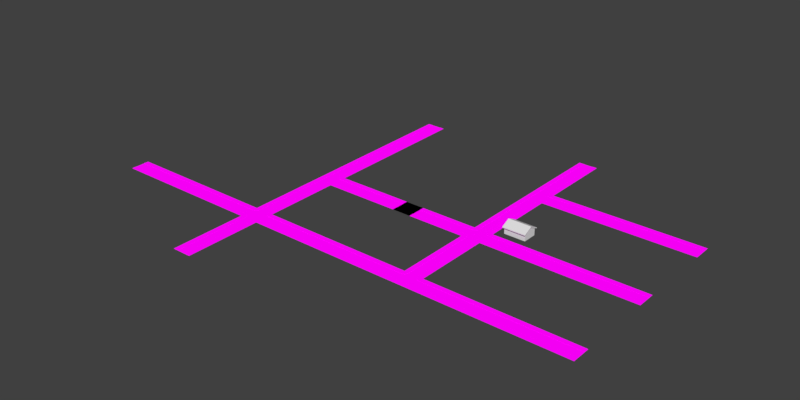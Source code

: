 # Source: Simcity4Mimic.blend  (saved by Blender 2.81.16; exported with 4.5.12 LTS)
import bpy
from mathutils import Matrix  # noqa: F401  (used for matrix-valued properties, if any)

bpy.ops.wm.read_factory_settings(use_empty=True)
scene = bpy.context.scene
scene.name = 'Scene'

# ---- images (referenced by path relative to the original .blend; pixels are not part of the script)
import os
ASSET_DIR = os.environ.get("B2B_ASSET_DIR", "")  # directory of the original .blend (textures are referenced by path, not embedded)
HERE = os.path.dirname(os.path.abspath(__file__))  # packed textures are extracted next to this script under _unpacked/

def load_image(name, relpath, width, height, colorspace="sRGB"):
    """Load a texture the original file referenced (path relative to the .blend, or extracted next to this script)."""
    p = next((c for c in (os.path.join(HERE, relpath), os.path.join(ASSET_DIR, relpath)) if relpath and os.path.exists(c)), "")
    if p:
        img = bpy.data.images.load(p, check_existing=True)
        img.name = name
    else:  # same state as the original file: an image datablock whose file is absent (Cycles renders it pink)
        img = bpy.data.images.new(name, width, height)
        img.source = "FILE"
        img.filepath = "//" + (relpath or name)
    img.colorspace_settings.name = colorspace
    return img
img_roadtexture_png = load_image('RoadTexture.png', 'RoadTexture.png', 1024, 1024, 'sRGB')
img_roadtexture_png_002 = load_image('RoadTexture.png.002', 'RoadTexture.png', 1024, 1024, 'sRGB')

# ---- materials (node trees are filled in below, after node groups)
mat_roadtexture = bpy.data.materials.new('RoadTexture')
mat_roadtexture_001 = bpy.data.materials.new('RoadTexture.001')

# ---- material node trees
mat_roadtexture.use_nodes = True; mat_roadtexture.node_tree.nodes.clear()
_N = mat_roadtexture.node_tree.nodes; _L = mat_roadtexture.node_tree.links
n0 = _N.new('ShaderNodeOutputMaterial'); n0.name = 'Material Output'; n0.location = (300, 300)
n1 = _N.new('ShaderNodeBsdfDiffuse'); n1.name = 'Diffuse BSDF'; n1.location = (10, 300)
n1.inputs[1].default_value = 0.5
n2 = _N.new('ShaderNodeTexImage'); n2.name = 'Image Texture'; n2.location = (-280, 280)
n2.image = img_roadtexture_png
_L.new(n1.outputs[0], n0.inputs[0])
_L.new(n2.outputs[0], n1.inputs[0])
n0.is_active_output = True
mat_roadtexture_001.use_nodes = True; mat_roadtexture_001.node_tree.nodes.clear()
_N = mat_roadtexture_001.node_tree.nodes; _L = mat_roadtexture_001.node_tree.links
n0 = _N.new('ShaderNodeOutputMaterial'); n0.name = 'Material Output'; n0.location = (300, 300)
n1 = _N.new('ShaderNodeBsdfDiffuse'); n1.name = 'Diffuse BSDF'; n1.location = (10, 300)
n1.inputs[1].default_value = 0.5
n2 = _N.new('ShaderNodeTexImage'); n2.name = 'Image Texture'; n2.location = (-280, 280)
n2.image = img_roadtexture_png_002
_L.new(n1.outputs[0], n0.inputs[0])
_L.new(n2.outputs[0], n1.inputs[0])
n0.is_active_output = True

# ---- world
world_world = bpy.data.worlds.new('World'); scene.world = world_world
world_world.color = (0.05088, 0.05088, 0.05088)
world_world.use_sun_shadow = False
world_world.sun_shadow_jitter_overblur = 0.0
world_world.cycles.sampling_method = 'MANUAL'

# ---- meshes
me_cube_014 = bpy.data.meshes.new('Cube.014')
me_cube_014.from_pydata([(-1.0, -1.0, 0.0), (-1.0, -1.0, 0.01562), (-1.0, 1.0, 0.0), (-1.0, 1.0, 0.01562), (1.0, -1.0, 0.0), (1.0, -1.0, 0.01562), (1.0, 1.0, 0.0), (1.0, 1.0, 0.01562), (-1.0, 0.5, 0.0), (-1.0, 0.0, 0.0), (-1.0, -0.5, 0.0), (-1.0, -0.5, 0.01562), (-1.0, 0.0, 0.01562), (-1.0, 0.5, 0.01562), (1.0, -0.5, 0.0), (1.0, 0.0, 0.0), (1.0, 0.5, 0.0), (1.0, 0.5, 0.01562), (1.0, 0.0, 0.01562), (1.0, -0.5, 0.01562), (-1.0, 0.5, 0.03125), (-1.0, 1.0, 0.03125), (1.0, 1.0, 0.03125), (1.0, -0.5, 0.03125), (1.0, -1.0, 0.03125), (-1.0, -1.0, 0.03125), (-1.0, -0.5, 0.03125), (1.0, 0.5, 0.03125)], [], [(8, 13, 3, 2), (2, 3, 7, 6), (14, 19, 5, 4), (4, 5, 1, 0), (10, 14, 4, 0), (7, 3, 21, 22), (1, 5, 24, 25), (17, 13, 12, 18), (18, 12, 11, 19), (2, 6, 16, 8), (8, 16, 15, 9), (9, 15, 14, 10), (6, 7, 17, 16), (16, 17, 18, 15), (15, 18, 19, 14), (0, 1, 11, 10), (10, 11, 12, 9), (9, 12, 13, 8), (23, 26, 25, 24), (22, 21, 20, 27), (17, 7, 22, 27), (5, 19, 23, 24), (19, 11, 26, 23), (11, 1, 25, 26), (13, 17, 27, 20), (3, 13, 20, 21)])
_uv = me_cube_014.uv_layers.new(name='UVMap')
_uv.uv.foreach_set('vector', [0.7106, 0.05972, 0.7098, 0.05972, 0.7098, 0.03795, 0.7106, 0.03795, 0.7061, 0.125, 0.7053, 0.125, 0.7053, 0.03795, 0.7061, 0.03795, 0.7076, 0.1032, 0.7083, 0.1032, 0.7083, 0.125, 0.7076, 0.125, 0.7061, 0.03795, 0.7068, 0.03795, 0.7068, 0.125, 0.7061, 0.125, 0.6094, 0.125, 0.6094, 0.03795, 0.6332, 0.03795, 0.6332, 0.125, 0.7053, 0.03795, 0.7053, 0.125, 0.7046, 0.125, 0.7046, 0.03795, 0.7068, 0.125, 0.7068, 0.03795, 0.7076, 0.03795, 0.7076, 0.125, 0.7433, 0.7255, 0.7433, 0.8125, 0.7195, 0.8125, 0.7195, 0.7255, 0.7195, 0.7255, 0.7195, 0.8125, 0.6957, 0.8125, 0.6957, 0.7255, 0.538, 0.125, 0.538, 0.03795, 0.5618, 0.03795, 0.5618, 0.125, 0.5618, 0.125, 0.5618, 0.03795, 0.5856, 0.03795, 0.5856, 0.125, 0.5856, 0.125, 0.5856, 0.03795, 0.6094, 0.03795, 0.6094, 0.125, 0.7076, 0.03795, 0.7083, 0.03795, 0.7083, 0.05972, 0.7076, 0.05972, 0.7076, 0.05972, 0.7083, 0.05972, 0.7083, 0.08148, 0.7076, 0.08148, 0.7076, 0.08148, 0.7083, 0.08148, 0.7083, 0.1032, 0.7076, 0.1032, 0.7106, 0.125, 0.7098, 0.125, 0.7098, 0.1032, 0.7106, 0.1032, 0.7106, 0.1032, 0.7098, 0.1032, 0.7098, 0.08148, 0.7106, 0.08148, 0.7106, 0.08148, 0.7098, 0.08148, 0.7098, 0.05972, 0.7106, 0.05972, 0.538, 0.212, 0.538, 0.125, 0.5618, 0.125, 0.5618, 0.212, 0.7046, 0.03795, 0.7046, 0.125, 0.6808, 0.125, 0.6808, 0.03795, 0.7083, 0.05972, 0.7083, 0.03795, 0.7091, 0.03795, 0.7091, 0.05972, 0.7083, 0.125, 0.7083, 0.1032, 0.7091, 0.1032, 0.7091, 0.125, 0.712, 0.03795, 0.712, 0.125, 0.7113, 0.125, 0.7113, 0.03795, 0.7098, 0.1032, 0.7098, 0.125, 0.7091, 0.125, 0.7091, 0.1032, 0.7106, 0.125, 0.7106, 0.03795, 0.7113, 0.03795, 0.7113, 0.125, 0.7098, 0.03795, 0.7098, 0.05972, 0.7091, 0.05972, 0.7091, 0.03795])
me_cube_014.materials.append(mat_roadtexture)
me_cube_014.use_remesh_fix_poles = True
me_cube_014.use_remesh_preserve_attributes = False
me_cube_014.use_mirror_vertex_groups = False
me_cube_014.update()
me_cube_015 = bpy.data.meshes.new('Cube.015')
me_cube_015.from_pydata([(-1.0, -1.0, 0.0), (-1.0, -1.0, 0.01562), (-1.0, 1.0, 0.0), (-1.0, 1.0, 0.01562), (1.0, -1.0, 0.0), (1.0, -1.0, 0.01562), (1.0, 1.0, 0.0), (1.0, 1.0, 0.01562), (-1.0, 0.5, 0.0), (-1.0, 0.0, 0.0), (-1.0, -0.5, 0.0), (-1.0, -0.5, 0.01562), (-1.0, 0.0, 0.01562), (-1.0, 0.5, 0.01562), (1.0, -0.5, 0.0), (1.0, 0.0, 0.0), (1.0, 0.5, 0.0), (1.0, 0.5, 0.01562), (1.0, 0.0, 0.01562), (1.0, -0.5, 0.01562), (0.0, -1.0, 0.0), (-0.5, -1.0, 0.0), (-0.5, 1.0, 0.01562), (-0.5, 1.0, 0.0), (0.0, 1.0, 0.0), (0.5, 1.0, 0.01562), (0.0, 1.0, 0.01562), (0.5, 1.0, 0.0), (0.5, -1.0, 0.0), (0.5, -1.0, 0.01562), (0.0, -1.0, 0.01562), (-0.5, -1.0, 0.01562), (-0.625, 0.625, 0.01562), (0.0, 0.625, 0.01562), (0.625, 0.625, 0.01562), (-0.625, 0.0, 0.01562), (0.0, 0.0, 0.01562), (0.625, 0.0, 0.01562), (-0.625, -0.625, 0.01562), (0.0, -0.625, 0.01562), (0.625, -0.625, 0.01562), (0.625, 0.625, 0.0), (0.0, 0.625, 0.0), (-0.625, 0.625, 0.0), (0.625, 0.0, 0.0), (0.0, 0.0, 0.0), (-0.625, 0.0, 0.0), (0.625, -0.625, 0.0), (0.0, -0.625, 0.0), (-0.625, -0.625, 0.0), (-1.0, 0.5, 0.03125), (-1.0, 1.0, 0.03125), (0.5, 1.0, 0.03125), (1.0, 1.0, 0.03125), (1.0, -0.5, 0.03125), (1.0, -1.0, 0.03125), (-0.5, -1.0, 0.03125), (-1.0, -1.0, 0.03125), (-1.0, -0.5, 0.03125), (1.0, 0.5, 0.03125), (0.625, 0.625, 0.03125), (0.625, -0.625, 0.03125), (-0.625, 0.625, 0.03125), (-0.5, 1.0, 0.03125), (0.5, -1.0, 0.03125), (-0.625, -0.625, 0.03125)], [], [(8, 13, 3, 2), (27, 25, 7, 6), (14, 19, 5, 4), (21, 31, 1, 0), (47, 14, 4, 28), (40, 39, 30, 29), (33, 34, 25, 26), (32, 13, 12, 35), (35, 12, 11, 38), (27, 6, 16, 41), (41, 16, 15, 44), (44, 15, 14, 47), (6, 7, 17, 16), (16, 17, 18, 15), (15, 18, 19, 14), (0, 1, 11, 10), (10, 11, 12, 9), (9, 12, 13, 8), (11, 1, 57, 58), (9, 46, 49, 10), (13, 32, 62, 50), (32, 22, 63, 62), (17, 7, 53, 59), (32, 33, 26, 22), (39, 38, 31, 30), (46, 45, 48, 49), (45, 44, 47, 48), (8, 43, 46, 9), (43, 42, 45, 46), (42, 41, 44, 45), (2, 23, 43, 8), (23, 24, 42, 43), (24, 27, 41, 42), (18, 37, 40, 19), (37, 36, 39, 40), (36, 35, 38, 39), (17, 34, 37, 18), (34, 33, 36, 37), (33, 32, 35, 36), (10, 49, 21, 0), (49, 48, 20, 21), (48, 47, 28, 20), (4, 5, 29, 28), (28, 29, 30, 20), (20, 30, 31, 21), (2, 3, 22, 23), (23, 22, 26, 24), (24, 26, 25, 27), (54, 61, 64, 55), (65, 58, 57, 56), (60, 59, 53, 52), (50, 62, 63, 51), (5, 19, 54, 55), (22, 3, 51, 63), (25, 34, 60, 52), (34, 17, 59, 60), (3, 13, 50, 51), (38, 11, 58, 65), (40, 29, 64, 61), (29, 5, 55, 64), (1, 31, 56, 57), (19, 40, 61, 54), (31, 38, 65, 56), (7, 25, 52, 53)])
_uv = me_cube_015.uv_layers.new(name='UVMap')
_uv.uv.foreach_set('vector', [0.7132, 0.1162, 0.7121, 0.1162, 0.7121, 0.09246, 0.7132, 0.09246, 0.7178, 0.1637, 0.7189, 0.1637, 0.7189, 0.1874, 0.7178, 0.1874, 0.7155, 0.1162, 0.7144, 0.1162, 0.7144, 0.09246, 0.7155, 0.09246, 0.7178, 0.1162, 0.7166, 0.1162, 0.7166, 0.09246, 0.7178, 0.09246, 0.6476, 0.1103, 0.6386, 0.09246, 0.6748, 0.09246, 0.6748, 0.1162, 0.6196, 0.7678, 0.6196, 0.7975, 0.5925, 0.7975, 0.5925, 0.7738, 0.7101, 0.7975, 0.7101, 0.7678, 0.7373, 0.7738, 0.7373, 0.7975, 0.7101, 0.8272, 0.7011, 0.845, 0.6649, 0.845, 0.6649, 0.8272, 0.6649, 0.8272, 0.6649, 0.845, 0.6287, 0.845, 0.6196, 0.8272, 0.53, 0.1162, 0.53, 0.09246, 0.5662, 0.09246, 0.5571, 0.1103, 0.5571, 0.1103, 0.5662, 0.09246, 0.6024, 0.09246, 0.6024, 0.1103, 0.6024, 0.1103, 0.6024, 0.09246, 0.6386, 0.09246, 0.6476, 0.1103, 0.7155, 0.1874, 0.7144, 0.1874, 0.7144, 0.1637, 0.7155, 0.1637, 0.7155, 0.1637, 0.7144, 0.1637, 0.7144, 0.1399, 0.7155, 0.1399, 0.7155, 0.1399, 0.7144, 0.1399, 0.7144, 0.1162, 0.7155, 0.1162, 0.7132, 0.1875, 0.7121, 0.1875, 0.7121, 0.1637, 0.7132, 0.1637, 0.7132, 0.1637, 0.7121, 0.1637, 0.7121, 0.14, 0.7132, 0.14, 0.7132, 0.14, 0.7121, 0.14, 0.7121, 0.1162, 0.7132, 0.1162, 0.7121, 0.1637, 0.7121, 0.1875, 0.711, 0.1875, 0.711, 0.1637, 0.6024, 0.1875, 0.6024, 0.1697, 0.6476, 0.1697, 0.6386, 0.1875, 0.6827, 0.205, 0.6827, 0.1875, 0.6838, 0.1875, 0.6838, 0.205, 0.6816, 0.1875, 0.6816, 0.205, 0.6804, 0.205, 0.6804, 0.1875, 0.7144, 0.1637, 0.7144, 0.1874, 0.7132, 0.1874, 0.7132, 0.1637, 0.7101, 0.8272, 0.7101, 0.7975, 0.7373, 0.7975, 0.7373, 0.8213, 0.6196, 0.7975, 0.6196, 0.8272, 0.5925, 0.8213, 0.5925, 0.7975, 0.6024, 0.1697, 0.6024, 0.14, 0.6476, 0.14, 0.6476, 0.1697, 0.6024, 0.14, 0.6024, 0.1103, 0.6476, 0.1103, 0.6476, 0.14, 0.5662, 0.1875, 0.5571, 0.1697, 0.6024, 0.1697, 0.6024, 0.1875, 0.5571, 0.1697, 0.5571, 0.14, 0.6024, 0.14, 0.6024, 0.1697, 0.5571, 0.14, 0.5571, 0.1103, 0.6024, 0.1103, 0.6024, 0.14, 0.53, 0.1875, 0.53, 0.1637, 0.5571, 0.1697, 0.5662, 0.1875, 0.53, 0.1637, 0.53, 0.14, 0.5571, 0.14, 0.5571, 0.1697, 0.53, 0.14, 0.53, 0.1162, 0.5571, 0.1103, 0.5571, 0.14, 0.6649, 0.75, 0.6649, 0.7678, 0.6196, 0.7678, 0.6287, 0.75, 0.6649, 0.7678, 0.6649, 0.7975, 0.6196, 0.7975, 0.6196, 0.7678, 0.6649, 0.7975, 0.6649, 0.8272, 0.6196, 0.8272, 0.6196, 0.7975, 0.7011, 0.75, 0.7101, 0.7678, 0.6649, 0.7678, 0.6649, 0.75, 0.7101, 0.7678, 0.7101, 0.7975, 0.6649, 0.7975, 0.6649, 0.7678, 0.7101, 0.7975, 0.7101, 0.8272, 0.6649, 0.8272, 0.6649, 0.7975, 0.6386, 0.1875, 0.6476, 0.1697, 0.6748, 0.1637, 0.6748, 0.1875, 0.6476, 0.1697, 0.6476, 0.14, 0.6748, 0.14, 0.6748, 0.1637, 0.6476, 0.14, 0.6476, 0.1103, 0.6748, 0.1162, 0.6748, 0.14, 0.7178, 0.1874, 0.7166, 0.1874, 0.7166, 0.1637, 0.7178, 0.1637, 0.7178, 0.1637, 0.7166, 0.1637, 0.7166, 0.1399, 0.7178, 0.1399, 0.7178, 0.1399, 0.7166, 0.1399, 0.7166, 0.1162, 0.7178, 0.1162, 0.7178, 0.09246, 0.7189, 0.09246, 0.7189, 0.1162, 0.7178, 0.1162, 0.7178, 0.1162, 0.7189, 0.1162, 0.7189, 0.1399, 0.7178, 0.1399, 0.7178, 0.1399, 0.7189, 0.1399, 0.7189, 0.1637, 0.7178, 0.1637, 0.711, 0.1637, 0.6838, 0.1578, 0.6748, 0.14, 0.711, 0.14, 0.6838, 0.1697, 0.711, 0.1637, 0.711, 0.1875, 0.6748, 0.1875, 0.6838, 0.134, 0.6748, 0.1162, 0.711, 0.1162, 0.711, 0.14, 0.6748, 0.1162, 0.6838, 0.0984, 0.711, 0.09246, 0.711, 0.1162, 0.7144, 0.09246, 0.7144, 0.1162, 0.7132, 0.1162, 0.7132, 0.09246, 0.7189, 0.1162, 0.7189, 0.09246, 0.72, 0.09246, 0.72, 0.1162, 0.6793, 0.1875, 0.6793, 0.2053, 0.6782, 0.2053, 0.6782, 0.1875, 0.6782, 0.1875, 0.6782, 0.2056, 0.677, 0.2056, 0.677, 0.1875, 0.7121, 0.09246, 0.7121, 0.1162, 0.711, 0.1162, 0.711, 0.09246, 0.6816, 0.205, 0.6816, 0.1875, 0.6827, 0.1875, 0.6827, 0.205, 0.6804, 0.1875, 0.6804, 0.2053, 0.6793, 0.2053, 0.6793, 0.1875, 0.7166, 0.1637, 0.7166, 0.1874, 0.7155, 0.1874, 0.7155, 0.1637, 0.7166, 0.09246, 0.7166, 0.1162, 0.7155, 0.1162, 0.7155, 0.09246, 0.6759, 0.2056, 0.6759, 0.1875, 0.677, 0.1875, 0.677, 0.2056, 0.6759, 0.1875, 0.6759, 0.2056, 0.6748, 0.2056, 0.6748, 0.1875, 0.7189, 0.1874, 0.7189, 0.1637, 0.72, 0.1637, 0.72, 0.1874])
me_cube_015.materials.append(mat_roadtexture)
me_cube_015.use_remesh_fix_poles = True
me_cube_015.use_remesh_preserve_attributes = False
me_cube_015.use_mirror_vertex_groups = False
me_cube_015.update()
me_cube_000 = bpy.data.meshes.new('Cube.000')
me_cube_000.from_pydata([(-1.0, -1.0, 0.0), (-1.0, -1.0, 0.01562), (-1.0, 1.0, 0.0), (-1.0, 1.0, 0.01562), (1.0, -1.0, 0.0), (1.0, -1.0, 0.01562), (1.0, 1.0, 0.0), (1.0, 1.0, 0.01562), (-1.0, 0.5, 0.0), (-1.0, 0.0, 0.0), (-1.0, -0.5, 0.0), (-1.0, -0.5, 0.01562), (-1.0, 0.0, 0.01562), (-1.0, 0.5, 0.01562), (1.0, -0.5, 0.0), (1.0, 0.0, 0.0), (1.0, 0.5, 0.0), (1.0, 0.5, 0.01562), (1.0, 0.0, 0.01562), (1.0, -0.5, 0.01562), (0.0, -1.0, 0.0), (-0.5, -1.0, 0.0), (-0.5, 1.0, 0.01562), (-0.5, 1.0, 0.0), (0.0, 1.0, 0.0), (0.5, 1.0, 0.01562), (0.0, 1.0, 0.01562), (0.5, 1.0, 0.0), (0.5, -1.0, 0.0), (0.5, -1.0, 0.01562), (0.0, -1.0, 0.01562), (-0.5, -1.0, 0.01562), (-0.625, 0.625, 0.01562), (0.0, 0.625, 0.01562), (0.625, 0.625, 0.01562), (-0.625, 0.0, 0.01562), (0.0, 0.0, 0.01562), (0.625, 0.0, 0.01562), (-0.625, -0.5, 0.01562), (0.0, -0.5, 0.01562), (0.625, -0.5, 0.01562), (0.625, 0.625, 0.0), (0.0, 0.625, 0.0), (-0.625, 0.625, 0.0), (0.625, 0.0, 0.0), (0.0, 0.0, 0.0), (-0.625, 0.0, 0.0), (0.625, -0.5, 0.0), (0.0, -0.5, 0.0), (-0.625, -0.5, 0.0), (-1.0, 0.5, 0.03125), (-1.0, 1.0, 0.03125), (0.5, 1.0, 0.03125), (1.0, 1.0, 0.03125), (1.0, 0.5, 0.03125), (0.625, 0.625, 0.03125), (-0.625, 0.625, 0.03125), (-0.5, 1.0, 0.03125), (1.0, -0.5, 0.03125), (1.0, -1.0, 0.03125), (-0.5, -1.0, 0.03125), (-1.0, -1.0, 0.03125), (-1.0, -0.5, 0.03125), (0.625, -0.5, 0.03125), (0.5, -1.0, 0.03125), (0.0, -1.0, 0.03125), (-0.625, -0.5, 0.03125), (0.0, -0.5, 0.03125)], [], [(8, 13, 3, 2), (27, 25, 7, 6), (14, 19, 5, 4), (21, 31, 1, 0), (47, 14, 4, 28), (33, 34, 25, 26), (32, 13, 12, 35), (35, 12, 11, 38), (27, 6, 16, 41), (41, 16, 15, 44), (44, 15, 14, 47), (6, 7, 17, 16), (16, 17, 18, 15), (15, 18, 19, 14), (0, 1, 11, 10), (10, 11, 12, 9), (9, 12, 13, 8), (9, 46, 49, 10), (13, 32, 56, 50), (32, 22, 57, 56), (17, 7, 53, 54), (32, 33, 26, 22), (46, 45, 48, 49), (45, 44, 47, 48), (8, 43, 46, 9), (43, 42, 45, 46), (42, 41, 44, 45), (2, 23, 43, 8), (23, 24, 42, 43), (24, 27, 41, 42), (18, 37, 40, 19), (37, 36, 39, 40), (36, 35, 38, 39), (17, 34, 37, 18), (34, 33, 36, 37), (33, 32, 35, 36), (10, 49, 21, 0), (49, 48, 20, 21), (48, 47, 28, 20), (4, 5, 29, 28), (28, 29, 30, 20), (20, 30, 31, 21), (2, 3, 22, 23), (23, 22, 26, 24), (24, 26, 25, 27), (55, 54, 53, 52), (50, 56, 57, 51), (22, 3, 51, 57), (25, 34, 55, 52), (34, 17, 54, 55), (3, 13, 50, 51), (11, 1, 61, 62), (5, 19, 58, 59), (1, 31, 60, 61), (39, 38, 66, 67), (7, 25, 52, 53), (60, 66, 62, 61), (64, 63, 67, 65), (65, 67, 66, 60), (59, 58, 63, 64), (40, 39, 67, 63), (30, 29, 64, 65), (31, 30, 65, 60), (19, 40, 63, 58), (29, 5, 59, 64), (38, 11, 62, 66)])
_uv = me_cube_000.uv_layers.new(name='UVMap')
_uv.uv.foreach_set('vector', [0.7103, 0.05928, 0.7096, 0.05928, 0.7096, 0.03741, 0.7103, 0.03741, 0.7073, 0.0593, 0.7066, 0.0593, 0.7066, 0.03741, 0.7073, 0.03741, 0.7118, 0.05928, 0.7111, 0.05928, 0.7111, 0.03741, 0.7118, 0.03741, 0.7073, 0.1031, 0.7081, 0.1031, 0.7081, 0.1249, 0.7073, 0.1249, 0.6096, 0.05383, 0.6096, 0.03741, 0.6336, 0.03741, 0.6336, 0.0593, 0.6517, 0.8312, 0.6517, 0.8586, 0.6336, 0.8531, 0.6336, 0.8312, 0.6517, 0.8038, 0.6577, 0.7874, 0.6818, 0.7874, 0.6818, 0.8038, 0.6818, 0.8038, 0.6818, 0.7874, 0.7058, 0.7874, 0.7058, 0.8038, 0.5374, 0.0593, 0.5374, 0.03741, 0.5615, 0.03741, 0.5555, 0.05383, 0.5555, 0.05383, 0.5615, 0.03741, 0.5855, 0.03741, 0.5855, 0.05383, 0.5855, 0.05383, 0.5855, 0.03741, 0.6096, 0.03741, 0.6096, 0.05383, 0.7118, 0.1249, 0.7111, 0.1249, 0.7111, 0.103, 0.7118, 0.103, 0.7118, 0.103, 0.7111, 0.103, 0.7111, 0.08116, 0.7118, 0.08116, 0.7118, 0.08116, 0.7111, 0.08116, 0.7111, 0.05928, 0.7118, 0.05928, 0.7103, 0.1249, 0.7096, 0.1249, 0.7096, 0.103, 0.7103, 0.103, 0.7103, 0.103, 0.7096, 0.103, 0.7096, 0.08116, 0.7103, 0.08116, 0.7103, 0.08116, 0.7096, 0.08116, 0.7096, 0.05928, 0.7103, 0.05928, 0.5855, 0.125, 0.5855, 0.1086, 0.6096, 0.1086, 0.6096, 0.125, 0.6126, 0.125, 0.6126, 0.1412, 0.6118, 0.1412, 0.6118, 0.125, 0.6111, 0.125, 0.6111, 0.1417, 0.6103, 0.1417, 0.6103, 0.125, 0.7111, 0.103, 0.7111, 0.1249, 0.7103, 0.1249, 0.7103, 0.103, 0.6517, 0.8038, 0.6517, 0.8312, 0.6336, 0.8312, 0.6336, 0.8093, 0.5855, 0.1086, 0.5855, 0.0812, 0.6096, 0.0812, 0.6096, 0.1086, 0.5855, 0.0812, 0.5855, 0.05383, 0.6096, 0.05383, 0.6096, 0.0812, 0.5615, 0.125, 0.5555, 0.1086, 0.5855, 0.1086, 0.5855, 0.125, 0.5555, 0.1086, 0.5555, 0.0812, 0.5855, 0.0812, 0.5855, 0.1086, 0.5555, 0.0812, 0.5555, 0.05383, 0.5855, 0.05383, 0.5855, 0.0812, 0.5374, 0.125, 0.5374, 0.1031, 0.5555, 0.1086, 0.5615, 0.125, 0.5374, 0.1031, 0.5374, 0.0812, 0.5555, 0.0812, 0.5555, 0.1086, 0.5374, 0.0812, 0.5374, 0.0593, 0.5555, 0.05383, 0.5555, 0.0812, 0.6818, 0.875, 0.6818, 0.8586, 0.7058, 0.8586, 0.7058, 0.875, 0.6818, 0.8586, 0.6818, 0.8312, 0.7058, 0.8312, 0.7058, 0.8586, 0.6818, 0.8312, 0.6818, 0.8038, 0.7058, 0.8038, 0.7058, 0.8312, 0.6577, 0.875, 0.6517, 0.8586, 0.6818, 0.8586, 0.6818, 0.875, 0.6517, 0.8586, 0.6517, 0.8312, 0.6818, 0.8312, 0.6818, 0.8586, 0.6517, 0.8312, 0.6517, 0.8038, 0.6818, 0.8038, 0.6818, 0.8312, 0.6096, 0.125, 0.6096, 0.1086, 0.6336, 0.1031, 0.6336, 0.125, 0.6096, 0.1086, 0.6096, 0.0812, 0.6336, 0.0812, 0.6336, 0.1031, 0.6096, 0.0812, 0.6096, 0.05383, 0.6336, 0.0593, 0.6336, 0.0812, 0.7073, 0.03741, 0.7081, 0.03741, 0.7081, 0.05929, 0.7073, 0.05929, 0.7073, 0.05929, 0.7081, 0.05929, 0.7081, 0.08118, 0.7073, 0.08118, 0.7073, 0.08118, 0.7081, 0.08118, 0.7081, 0.1031, 0.7073, 0.1031, 0.7073, 0.125, 0.7066, 0.125, 0.7066, 0.1031, 0.7073, 0.1031, 0.7073, 0.1031, 0.7066, 0.1031, 0.7066, 0.0812, 0.7073, 0.0812, 0.7073, 0.0812, 0.7066, 0.0812, 0.7066, 0.0593, 0.7073, 0.0593, 0.5915, 0.1414, 0.5855, 0.125, 0.6096, 0.125, 0.6096, 0.1469, 0.5615, 0.1469, 0.5675, 0.1305, 0.5855, 0.125, 0.5855, 0.1469, 0.7066, 0.1031, 0.7066, 0.125, 0.7058, 0.125, 0.7058, 0.1031, 0.6103, 0.125, 0.6103, 0.1417, 0.6096, 0.1417, 0.6096, 0.125, 0.6118, 0.125, 0.6118, 0.1416, 0.6111, 0.1416, 0.6111, 0.125, 0.7096, 0.03741, 0.7096, 0.05928, 0.7088, 0.05928, 0.7088, 0.03741, 0.7096, 0.103, 0.7096, 0.1249, 0.7088, 0.1249, 0.7088, 0.103, 0.7111, 0.03741, 0.7111, 0.05928, 0.7103, 0.05928, 0.7103, 0.03741, 0.7081, 0.1249, 0.7081, 0.1031, 0.7088, 0.1031, 0.7088, 0.1249, 0.7126, 0.0812, 0.7126, 0.1086, 0.7118, 0.1086, 0.7118, 0.0812, 0.7066, 0.03741, 0.7066, 0.0593, 0.7058, 0.0593, 0.7058, 0.03741, 0.5374, 0.1907, 0.5615, 0.1962, 0.5615, 0.2126, 0.5374, 0.2126, 0.5374, 0.1469, 0.5615, 0.1414, 0.5615, 0.1688, 0.5374, 0.1688, 0.5374, 0.1688, 0.5615, 0.1688, 0.5615, 0.1962, 0.5374, 0.1907, 0.5374, 0.125, 0.5615, 0.125, 0.5615, 0.1414, 0.5374, 0.1469, 0.7126, 0.05383, 0.7126, 0.0812, 0.7118, 0.0812, 0.7118, 0.05383, 0.7081, 0.08118, 0.7081, 0.05929, 0.7088, 0.05929, 0.7088, 0.08118, 0.7081, 0.1031, 0.7081, 0.08118, 0.7088, 0.08118, 0.7088, 0.1031, 0.7126, 0.03741, 0.7126, 0.05383, 0.7118, 0.05383, 0.7118, 0.03741, 0.7081, 0.05929, 0.7081, 0.03741, 0.7088, 0.03741, 0.7088, 0.05929, 0.7126, 0.1086, 0.7126, 0.125, 0.7118, 0.125, 0.7118, 0.1086])
me_cube_000.materials.append(mat_roadtexture)
me_cube_000.use_remesh_fix_poles = True
me_cube_000.use_remesh_preserve_attributes = False
me_cube_000.use_mirror_vertex_groups = False
me_cube_000.update()
me_cube_001 = bpy.data.meshes.new('Cube.001')
me_cube_001.from_pydata([(-1.0, -1.0, 0.0), (-1.0, -1.0, 0.01562), (-1.0, 1.0, 0.0), (-1.0, 1.0, 0.01562), (1.0, -1.0, 0.0), (1.0, -1.0, 0.01562), (1.0, 1.0, 0.0), (1.0, 1.0, 0.01562), (-1.0, 0.5, 0.0), (-1.0, 0.0, 0.0), (-1.0, -0.5, 0.0), (-1.0, -0.5, 0.01562), (-1.0, 0.0, 0.01562), (-1.0, 0.5, 0.01562), (1.0, -0.5, 0.0), (1.0, 0.0, 0.0), (1.0, 0.5, 0.0), (1.0, 0.5, 0.01562), (1.0, 0.0, 0.01562), (1.0, -0.5, 0.01562), (-1.0, 0.5, 0.03125), (-1.0, 1.0, 0.03125), (1.0, 1.0, 0.03125), (1.0, -0.5, 0.03125), (1.0, -1.0, 0.03125), (-1.0, -1.0, 0.03125), (-1.0, -0.5, 0.03125), (1.0, 0.5, 0.03125)], [], [(8, 13, 3, 2), (2, 3, 7, 6), (14, 19, 5, 4), (4, 5, 1, 0), (10, 14, 4, 0), (7, 3, 21, 22), (1, 5, 24, 25), (17, 13, 12, 18), (18, 12, 11, 19), (2, 6, 16, 8), (8, 16, 15, 9), (9, 15, 14, 10), (6, 7, 17, 16), (16, 17, 18, 15), (15, 18, 19, 14), (0, 1, 11, 10), (10, 11, 12, 9), (9, 12, 13, 8), (23, 26, 25, 24), (22, 21, 20, 27), (17, 7, 22, 27), (5, 19, 23, 24), (19, 11, 26, 23), (11, 1, 25, 26), (13, 17, 27, 20), (3, 13, 20, 21)])
_uv = me_cube_001.uv_layers.new(name='UVMap')
_uv.uv.foreach_set('vector', [0.7106, 0.05972, 0.7098, 0.05972, 0.7098, 0.03795, 0.7106, 0.03795, 0.7061, 0.125, 0.7053, 0.125, 0.7053, 0.03795, 0.7061, 0.03795, 0.7076, 0.1032, 0.7083, 0.1032, 0.7083, 0.125, 0.7076, 0.125, 0.7061, 0.03795, 0.7068, 0.03795, 0.7068, 0.125, 0.7061, 0.125, 0.6094, 0.125, 0.6094, 0.03795, 0.6332, 0.03795, 0.6332, 0.125, 0.7053, 0.03795, 0.7053, 0.125, 0.7046, 0.125, 0.7046, 0.03795, 0.7068, 0.125, 0.7068, 0.03795, 0.7076, 0.03795, 0.7076, 0.125, 0.7433, 0.7255, 0.7433, 0.8125, 0.7195, 0.8125, 0.7195, 0.7255, 0.7195, 0.7255, 0.7195, 0.8125, 0.6957, 0.8125, 0.6957, 0.7255, 0.538, 0.125, 0.538, 0.03795, 0.5618, 0.03795, 0.5618, 0.125, 0.5618, 0.125, 0.5618, 0.03795, 0.5856, 0.03795, 0.5856, 0.125, 0.5856, 0.125, 0.5856, 0.03795, 0.6094, 0.03795, 0.6094, 0.125, 0.7076, 0.03795, 0.7083, 0.03795, 0.7083, 0.05972, 0.7076, 0.05972, 0.7076, 0.05972, 0.7083, 0.05972, 0.7083, 0.08148, 0.7076, 0.08148, 0.7076, 0.08148, 0.7083, 0.08148, 0.7083, 0.1032, 0.7076, 0.1032, 0.7106, 0.125, 0.7098, 0.125, 0.7098, 0.1032, 0.7106, 0.1032, 0.7106, 0.1032, 0.7098, 0.1032, 0.7098, 0.08148, 0.7106, 0.08148, 0.7106, 0.08148, 0.7098, 0.08148, 0.7098, 0.05972, 0.7106, 0.05972, 0.538, 0.212, 0.538, 0.125, 0.5618, 0.125, 0.5618, 0.212, 0.7046, 0.03795, 0.7046, 0.125, 0.6808, 0.125, 0.6808, 0.03795, 0.7083, 0.05972, 0.7083, 0.03795, 0.7091, 0.03795, 0.7091, 0.05972, 0.7083, 0.125, 0.7083, 0.1032, 0.7091, 0.1032, 0.7091, 0.125, 0.712, 0.03795, 0.712, 0.125, 0.7113, 0.125, 0.7113, 0.03795, 0.7098, 0.1032, 0.7098, 0.125, 0.7091, 0.125, 0.7091, 0.1032, 0.7106, 0.125, 0.7106, 0.03795, 0.7113, 0.03795, 0.7113, 0.125, 0.7098, 0.03795, 0.7098, 0.05972, 0.7091, 0.05972, 0.7091, 0.03795])
me_cube_001.materials.append(mat_roadtexture)
me_cube_001.use_remesh_fix_poles = True
me_cube_001.use_remesh_preserve_attributes = False
me_cube_001.use_mirror_vertex_groups = False
me_cube_001.update()
me_cube_002 = bpy.data.meshes.new('Cube.002')
me_cube_002.from_pydata([(-1.0, -1.0, 0.0), (-1.0, -1.0, 0.01562), (-1.0, 1.0, 0.0), (-1.0, 1.0, 0.01562), (1.0, -1.0, 0.0), (1.0, -1.0, 0.01562), (1.0, 1.0, 0.0), (1.0, 1.0, 0.01562), (-1.0, 0.5, 0.0), (-1.0, 0.0, 0.0), (-1.0, -0.5, 0.0), (-1.0, -0.5, 0.01562), (-1.0, 0.0, 0.01562), (-1.0, 0.5, 0.01562), (1.0, -0.5, 0.0), (1.0, 0.0, 0.0), (1.0, 0.5, 0.0), (1.0, 0.5, 0.01562), (1.0, 0.0, 0.01562), (1.0, -0.5, 0.01562), (-1.0, 0.5, 0.03125), (-1.0, 1.0, 0.03125), (1.0, 1.0, 0.03125), (1.0, -0.5, 0.03125), (1.0, -1.0, 0.03125), (-1.0, -1.0, 0.03125), (-1.0, -0.5, 0.03125), (1.0, 0.5, 0.03125)], [], [(8, 13, 3, 2), (2, 3, 7, 6), (14, 19, 5, 4), (4, 5, 1, 0), (10, 14, 4, 0), (7, 3, 21, 22), (1, 5, 24, 25), (17, 13, 12, 18), (18, 12, 11, 19), (2, 6, 16, 8), (8, 16, 15, 9), (9, 15, 14, 10), (6, 7, 17, 16), (16, 17, 18, 15), (15, 18, 19, 14), (0, 1, 11, 10), (10, 11, 12, 9), (9, 12, 13, 8), (23, 26, 25, 24), (22, 21, 20, 27), (17, 7, 22, 27), (5, 19, 23, 24), (19, 11, 26, 23), (11, 1, 25, 26), (13, 17, 27, 20), (3, 13, 20, 21)])
_uv = me_cube_002.uv_layers.new(name='UVMap')
_uv.uv.foreach_set('vector', [0.7106, 0.05972, 0.7098, 0.05972, 0.7098, 0.03795, 0.7106, 0.03795, 0.7061, 0.125, 0.7053, 0.125, 0.7053, 0.03795, 0.7061, 0.03795, 0.7076, 0.1032, 0.7083, 0.1032, 0.7083, 0.125, 0.7076, 0.125, 0.7061, 0.03795, 0.7068, 0.03795, 0.7068, 0.125, 0.7061, 0.125, 0.6094, 0.125, 0.6094, 0.03795, 0.6332, 0.03795, 0.6332, 0.125, 0.7053, 0.03795, 0.7053, 0.125, 0.7046, 0.125, 0.7046, 0.03795, 0.7068, 0.125, 0.7068, 0.03795, 0.7076, 0.03795, 0.7076, 0.125, 0.7433, 0.7255, 0.7433, 0.8125, 0.7195, 0.8125, 0.7195, 0.7255, 0.7195, 0.7255, 0.7195, 0.8125, 0.6957, 0.8125, 0.6957, 0.7255, 0.538, 0.125, 0.538, 0.03795, 0.5618, 0.03795, 0.5618, 0.125, 0.5618, 0.125, 0.5618, 0.03795, 0.5856, 0.03795, 0.5856, 0.125, 0.5856, 0.125, 0.5856, 0.03795, 0.6094, 0.03795, 0.6094, 0.125, 0.7076, 0.03795, 0.7083, 0.03795, 0.7083, 0.05972, 0.7076, 0.05972, 0.7076, 0.05972, 0.7083, 0.05972, 0.7083, 0.08148, 0.7076, 0.08148, 0.7076, 0.08148, 0.7083, 0.08148, 0.7083, 0.1032, 0.7076, 0.1032, 0.7106, 0.125, 0.7098, 0.125, 0.7098, 0.1032, 0.7106, 0.1032, 0.7106, 0.1032, 0.7098, 0.1032, 0.7098, 0.08148, 0.7106, 0.08148, 0.7106, 0.08148, 0.7098, 0.08148, 0.7098, 0.05972, 0.7106, 0.05972, 0.538, 0.212, 0.538, 0.125, 0.5618, 0.125, 0.5618, 0.212, 0.7046, 0.03795, 0.7046, 0.125, 0.6808, 0.125, 0.6808, 0.03795, 0.7083, 0.05972, 0.7083, 0.03795, 0.7091, 0.03795, 0.7091, 0.05972, 0.7083, 0.125, 0.7083, 0.1032, 0.7091, 0.1032, 0.7091, 0.125, 0.712, 0.03795, 0.712, 0.125, 0.7113, 0.125, 0.7113, 0.03795, 0.7098, 0.1032, 0.7098, 0.125, 0.7091, 0.125, 0.7091, 0.1032, 0.7106, 0.125, 0.7106, 0.03795, 0.7113, 0.03795, 0.7113, 0.125, 0.7098, 0.03795, 0.7098, 0.05972, 0.7091, 0.05972, 0.7091, 0.03795])
me_cube_002.materials.append(mat_roadtexture_001)
me_cube_002.use_remesh_fix_poles = True
me_cube_002.use_remesh_preserve_attributes = False
me_cube_002.use_mirror_vertex_groups = False
me_cube_002.update()
me_cube_004 = bpy.data.meshes.new('Cube.004')
me_cube_004.from_pydata([(-1.0, -1.0, 0.0), (-1.0, -1.0, 0.01562), (-1.0, 1.0, 0.0), (-1.0, 1.0, 0.01562), (1.0, -1.0, 0.0), (1.0, -1.0, 0.01562), (1.0, 1.0, 0.0), (1.0, 1.0, 0.01562), (-1.0, 0.5, 0.0), (-1.0, 0.0, 0.0), (-1.0, -0.5, 0.0), (-1.0, -0.5, 0.01562), (-1.0, 0.0, 0.01562), (-1.0, 0.5, 0.01562), (1.0, -0.5, 0.0), (1.0, 0.0, 0.0), (1.0, 0.5, 0.0), (1.0, 0.5, 0.01562), (1.0, 0.0, 0.01562), (1.0, -0.5, 0.01562), (-1.0, 0.5, 0.03125), (-1.0, 1.0, 0.03125), (1.0, 1.0, 0.03125), (1.0, -0.5, 0.03125), (1.0, -1.0, 0.03125), (-1.0, -1.0, 0.03125), (-1.0, -0.5, 0.03125), (1.0, 0.5, 0.03125)], [], [(8, 13, 3, 2), (2, 3, 7, 6), (14, 19, 5, 4), (4, 5, 1, 0), (10, 14, 4, 0), (7, 3, 21, 22), (1, 5, 24, 25), (17, 13, 12, 18), (18, 12, 11, 19), (2, 6, 16, 8), (8, 16, 15, 9), (9, 15, 14, 10), (6, 7, 17, 16), (16, 17, 18, 15), (15, 18, 19, 14), (0, 1, 11, 10), (10, 11, 12, 9), (9, 12, 13, 8), (23, 26, 25, 24), (22, 21, 20, 27), (17, 7, 22, 27), (5, 19, 23, 24), (19, 11, 26, 23), (11, 1, 25, 26), (13, 17, 27, 20), (3, 13, 20, 21)])
_uv = me_cube_004.uv_layers.new(name='UVMap')
_uv.uv.foreach_set('vector', [0.7106, 0.05972, 0.7098, 0.05972, 0.7098, 0.03795, 0.7106, 0.03795, 0.7061, 0.125, 0.7053, 0.125, 0.7053, 0.03795, 0.7061, 0.03795, 0.7076, 0.1032, 0.7083, 0.1032, 0.7083, 0.125, 0.7076, 0.125, 0.7061, 0.03795, 0.7068, 0.03795, 0.7068, 0.125, 0.7061, 0.125, 0.6094, 0.125, 0.6094, 0.03795, 0.6332, 0.03795, 0.6332, 0.125, 0.7053, 0.03795, 0.7053, 0.125, 0.7046, 0.125, 0.7046, 0.03795, 0.7068, 0.125, 0.7068, 0.03795, 0.7076, 0.03795, 0.7076, 0.125, 0.7433, 0.7255, 0.7433, 0.8125, 0.7195, 0.8125, 0.7195, 0.7255, 0.7195, 0.7255, 0.7195, 0.8125, 0.6957, 0.8125, 0.6957, 0.7255, 0.538, 0.125, 0.538, 0.03795, 0.5618, 0.03795, 0.5618, 0.125, 0.5618, 0.125, 0.5618, 0.03795, 0.5856, 0.03795, 0.5856, 0.125, 0.5856, 0.125, 0.5856, 0.03795, 0.6094, 0.03795, 0.6094, 0.125, 0.7076, 0.03795, 0.7083, 0.03795, 0.7083, 0.05972, 0.7076, 0.05972, 0.7076, 0.05972, 0.7083, 0.05972, 0.7083, 0.08148, 0.7076, 0.08148, 0.7076, 0.08148, 0.7083, 0.08148, 0.7083, 0.1032, 0.7076, 0.1032, 0.7106, 0.125, 0.7098, 0.125, 0.7098, 0.1032, 0.7106, 0.1032, 0.7106, 0.1032, 0.7098, 0.1032, 0.7098, 0.08148, 0.7106, 0.08148, 0.7106, 0.08148, 0.7098, 0.08148, 0.7098, 0.05972, 0.7106, 0.05972, 0.538, 0.212, 0.538, 0.125, 0.5618, 0.125, 0.5618, 0.212, 0.7046, 0.03795, 0.7046, 0.125, 0.6808, 0.125, 0.6808, 0.03795, 0.7083, 0.05972, 0.7083, 0.03795, 0.7091, 0.03795, 0.7091, 0.05972, 0.7083, 0.125, 0.7083, 0.1032, 0.7091, 0.1032, 0.7091, 0.125, 0.712, 0.03795, 0.712, 0.125, 0.7113, 0.125, 0.7113, 0.03795, 0.7098, 0.1032, 0.7098, 0.125, 0.7091, 0.125, 0.7091, 0.1032, 0.7106, 0.125, 0.7106, 0.03795, 0.7113, 0.03795, 0.7113, 0.125, 0.7098, 0.03795, 0.7098, 0.05972, 0.7091, 0.05972, 0.7091, 0.03795])
me_cube_004.materials.append(mat_roadtexture)
me_cube_004.use_remesh_fix_poles = True
me_cube_004.use_remesh_preserve_attributes = False
me_cube_004.use_mirror_vertex_groups = False
me_cube_004.update()
me_cube_006 = bpy.data.meshes.new('Cube.006')
me_cube_006.from_pydata([(-1.0, -1.0, 0.0), (-1.0, -1.0, 0.01562), (-1.0, 1.0, 0.0), (-1.0, 1.0, 0.01562), (1.0, -1.0, 0.0), (1.0, -1.0, 0.01562), (1.0, 1.0, 0.0), (1.0, 1.0, 0.01562), (-1.0, 0.5, 0.0), (-1.0, 0.0, 0.0), (-1.0, -0.5, 0.0), (-1.0, -0.5, 0.01562), (-1.0, 0.0, 0.01562), (-1.0, 0.5, 0.01562), (1.0, -0.5, 0.0), (1.0, 0.0, 0.0), (1.0, 0.5, 0.0), (1.0, 0.5, 0.01562), (1.0, 0.0, 0.01562), (1.0, -0.5, 0.01562), (-1.0, 0.5, 0.03125), (-1.0, 1.0, 0.03125), (1.0, 1.0, 0.03125), (1.0, -0.5, 0.03125), (1.0, -1.0, 0.03125), (-1.0, -1.0, 0.03125), (-1.0, -0.5, 0.03125), (1.0, 0.5, 0.03125)], [], [(8, 13, 3, 2), (2, 3, 7, 6), (14, 19, 5, 4), (4, 5, 1, 0), (10, 14, 4, 0), (7, 3, 21, 22), (1, 5, 24, 25), (17, 13, 12, 18), (18, 12, 11, 19), (2, 6, 16, 8), (8, 16, 15, 9), (9, 15, 14, 10), (6, 7, 17, 16), (16, 17, 18, 15), (15, 18, 19, 14), (0, 1, 11, 10), (10, 11, 12, 9), (9, 12, 13, 8), (23, 26, 25, 24), (22, 21, 20, 27), (17, 7, 22, 27), (5, 19, 23, 24), (19, 11, 26, 23), (11, 1, 25, 26), (13, 17, 27, 20), (3, 13, 20, 21)])
_uv = me_cube_006.uv_layers.new(name='UVMap')
_uv.uv.foreach_set('vector', [0.7106, 0.05972, 0.7098, 0.05972, 0.7098, 0.03795, 0.7106, 0.03795, 0.7061, 0.125, 0.7053, 0.125, 0.7053, 0.03795, 0.7061, 0.03795, 0.7076, 0.1032, 0.7083, 0.1032, 0.7083, 0.125, 0.7076, 0.125, 0.7061, 0.03795, 0.7068, 0.03795, 0.7068, 0.125, 0.7061, 0.125, 0.6094, 0.125, 0.6094, 0.03795, 0.6332, 0.03795, 0.6332, 0.125, 0.7053, 0.03795, 0.7053, 0.125, 0.7046, 0.125, 0.7046, 0.03795, 0.7068, 0.125, 0.7068, 0.03795, 0.7076, 0.03795, 0.7076, 0.125, 0.7433, 0.7255, 0.7433, 0.8125, 0.7195, 0.8125, 0.7195, 0.7255, 0.7195, 0.7255, 0.7195, 0.8125, 0.6957, 0.8125, 0.6957, 0.7255, 0.538, 0.125, 0.538, 0.03795, 0.5618, 0.03795, 0.5618, 0.125, 0.5618, 0.125, 0.5618, 0.03795, 0.5856, 0.03795, 0.5856, 0.125, 0.5856, 0.125, 0.5856, 0.03795, 0.6094, 0.03795, 0.6094, 0.125, 0.7076, 0.03795, 0.7083, 0.03795, 0.7083, 0.05972, 0.7076, 0.05972, 0.7076, 0.05972, 0.7083, 0.05972, 0.7083, 0.08148, 0.7076, 0.08148, 0.7076, 0.08148, 0.7083, 0.08148, 0.7083, 0.1032, 0.7076, 0.1032, 0.7106, 0.125, 0.7098, 0.125, 0.7098, 0.1032, 0.7106, 0.1032, 0.7106, 0.1032, 0.7098, 0.1032, 0.7098, 0.08148, 0.7106, 0.08148, 0.7106, 0.08148, 0.7098, 0.08148, 0.7098, 0.05972, 0.7106, 0.05972, 0.538, 0.212, 0.538, 0.125, 0.5618, 0.125, 0.5618, 0.212, 0.7046, 0.03795, 0.7046, 0.125, 0.6808, 0.125, 0.6808, 0.03795, 0.7083, 0.05972, 0.7083, 0.03795, 0.7091, 0.03795, 0.7091, 0.05972, 0.7083, 0.125, 0.7083, 0.1032, 0.7091, 0.1032, 0.7091, 0.125, 0.712, 0.03795, 0.712, 0.125, 0.7113, 0.125, 0.7113, 0.03795, 0.7098, 0.1032, 0.7098, 0.125, 0.7091, 0.125, 0.7091, 0.1032, 0.7106, 0.125, 0.7106, 0.03795, 0.7113, 0.03795, 0.7113, 0.125, 0.7098, 0.03795, 0.7098, 0.05972, 0.7091, 0.05972, 0.7091, 0.03795])
me_cube_006.materials.append(mat_roadtexture_001)
me_cube_006.use_remesh_fix_poles = True
me_cube_006.use_remesh_preserve_attributes = False
me_cube_006.use_mirror_vertex_groups = False
me_cube_006.update()
me_cube_007 = bpy.data.meshes.new('Cube.007')
me_cube_007.from_pydata([(-1.0, -1.0, 0.0), (-1.0, -1.0, 0.01562), (-1.0, 1.0, 0.0), (-1.0, 1.0, 0.01562), (1.0, -1.0, 0.0), (1.0, -1.0, 0.01562), (1.0, 1.0, 0.0), (1.0, 1.0, 0.01562), (-1.0, 0.5, 0.0), (-1.0, 0.0, 0.0), (-1.0, -0.5, 0.0), (-1.0, -0.5, 0.01562), (-1.0, 0.0, 0.01562), (-1.0, 0.5, 0.01562), (1.0, -0.5, 0.0), (1.0, 0.0, 0.0), (1.0, 0.5, 0.0), (1.0, 0.5, 0.01562), (1.0, 0.0, 0.01562), (1.0, -0.5, 0.01562), (-1.0, 0.5, 0.03125), (-1.0, 1.0, 0.03125), (1.0, 1.0, 0.03125), (1.0, -0.5, 0.03125), (1.0, -1.0, 0.03125), (-1.0, -1.0, 0.03125), (-1.0, -0.5, 0.03125), (1.0, 0.5, 0.03125)], [], [(8, 13, 3, 2), (2, 3, 7, 6), (14, 19, 5, 4), (4, 5, 1, 0), (10, 14, 4, 0), (7, 3, 21, 22), (1, 5, 24, 25), (17, 13, 12, 18), (18, 12, 11, 19), (2, 6, 16, 8), (8, 16, 15, 9), (9, 15, 14, 10), (6, 7, 17, 16), (16, 17, 18, 15), (15, 18, 19, 14), (0, 1, 11, 10), (10, 11, 12, 9), (9, 12, 13, 8), (23, 26, 25, 24), (22, 21, 20, 27), (17, 7, 22, 27), (5, 19, 23, 24), (19, 11, 26, 23), (11, 1, 25, 26), (13, 17, 27, 20), (3, 13, 20, 21)])
_uv = me_cube_007.uv_layers.new(name='UVMap')
_uv.uv.foreach_set('vector', [0.7106, 0.05972, 0.7098, 0.05972, 0.7098, 0.03795, 0.7106, 0.03795, 0.7061, 0.125, 0.7053, 0.125, 0.7053, 0.03795, 0.7061, 0.03795, 0.7076, 0.1032, 0.7083, 0.1032, 0.7083, 0.125, 0.7076, 0.125, 0.7061, 0.03795, 0.7068, 0.03795, 0.7068, 0.125, 0.7061, 0.125, 0.6094, 0.125, 0.6094, 0.03795, 0.6332, 0.03795, 0.6332, 0.125, 0.7053, 0.03795, 0.7053, 0.125, 0.7046, 0.125, 0.7046, 0.03795, 0.7068, 0.125, 0.7068, 0.03795, 0.7076, 0.03795, 0.7076, 0.125, 0.7433, 0.7255, 0.7433, 0.8125, 0.7195, 0.8125, 0.7195, 0.7255, 0.7195, 0.7255, 0.7195, 0.8125, 0.6957, 0.8125, 0.6957, 0.7255, 0.538, 0.125, 0.538, 0.03795, 0.5618, 0.03795, 0.5618, 0.125, 0.5618, 0.125, 0.5618, 0.03795, 0.5856, 0.03795, 0.5856, 0.125, 0.5856, 0.125, 0.5856, 0.03795, 0.6094, 0.03795, 0.6094, 0.125, 0.7076, 0.03795, 0.7083, 0.03795, 0.7083, 0.05972, 0.7076, 0.05972, 0.7076, 0.05972, 0.7083, 0.05972, 0.7083, 0.08148, 0.7076, 0.08148, 0.7076, 0.08148, 0.7083, 0.08148, 0.7083, 0.1032, 0.7076, 0.1032, 0.7106, 0.125, 0.7098, 0.125, 0.7098, 0.1032, 0.7106, 0.1032, 0.7106, 0.1032, 0.7098, 0.1032, 0.7098, 0.08148, 0.7106, 0.08148, 0.7106, 0.08148, 0.7098, 0.08148, 0.7098, 0.05972, 0.7106, 0.05972, 0.538, 0.212, 0.538, 0.125, 0.5618, 0.125, 0.5618, 0.212, 0.7046, 0.03795, 0.7046, 0.125, 0.6808, 0.125, 0.6808, 0.03795, 0.7083, 0.05972, 0.7083, 0.03795, 0.7091, 0.03795, 0.7091, 0.05972, 0.7083, 0.125, 0.7083, 0.1032, 0.7091, 0.1032, 0.7091, 0.125, 0.712, 0.03795, 0.712, 0.125, 0.7113, 0.125, 0.7113, 0.03795, 0.7098, 0.1032, 0.7098, 0.125, 0.7091, 0.125, 0.7091, 0.1032, 0.7106, 0.125, 0.7106, 0.03795, 0.7113, 0.03795, 0.7113, 0.125, 0.7098, 0.03795, 0.7098, 0.05972, 0.7091, 0.05972, 0.7091, 0.03795])
me_cube_007.materials.append(mat_roadtexture)
me_cube_007.use_remesh_fix_poles = True
me_cube_007.use_remesh_preserve_attributes = False
me_cube_007.use_mirror_vertex_groups = False
me_cube_007.update()
me_cube_008 = bpy.data.meshes.new('Cube.008')
me_cube_008.from_pydata([(-1.0, -1.0, 0.0), (-1.0, -1.0, 0.01562), (-1.0, 1.0, 0.0), (-1.0, 1.0, 0.01562), (1.0, -1.0, 0.0), (1.0, -1.0, 0.01562), (1.0, 1.0, 0.0), (1.0, 1.0, 0.01562), (-1.0, 0.5, 0.0), (-1.0, 0.0, 0.0), (-1.0, -0.5, 0.0), (-1.0, -0.5, 0.01562), (-1.0, 0.0, 0.01562), (-1.0, 0.5, 0.01562), (1.0, -0.5, 0.0), (1.0, 0.0, 0.0), (1.0, 0.5, 0.0), (1.0, 0.5, 0.01562), (1.0, 0.0, 0.01562), (1.0, -0.5, 0.01562), (0.0, -1.0, 0.0), (-0.5, -1.0, 0.0), (-0.5, 1.0, 0.01562), (-0.5, 1.0, 0.0), (0.0, 1.0, 0.0), (0.5, 1.0, 0.01562), (0.0, 1.0, 0.01562), (0.5, 1.0, 0.0), (0.5, -1.0, 0.0), (0.5, -1.0, 0.01562), (0.0, -1.0, 0.01562), (-0.5, -1.0, 0.01562), (-0.625, 0.625, 0.01562), (0.0, 0.625, 0.01562), (0.625, 0.625, 0.01562), (-0.625, 0.0, 0.01562), (0.0, 0.0, 0.01562), (0.625, 0.0, 0.01562), (-0.625, -0.5, 0.01562), (0.0, -0.5, 0.01562), (0.625, -0.5, 0.01562), (0.625, 0.625, 0.0), (0.0, 0.625, 0.0), (-0.625, 0.625, 0.0), (0.625, 0.0, 0.0), (0.0, 0.0, 0.0), (-0.625, 0.0, 0.0), (0.625, -0.5, 0.0), (0.0, -0.5, 0.0), (-0.625, -0.5, 0.0), (-1.0, 0.5, 0.03125), (-1.0, 1.0, 0.03125), (0.5, 1.0, 0.03125), (1.0, 1.0, 0.03125), (1.0, 0.5, 0.03125), (0.625, 0.625, 0.03125), (-0.625, 0.625, 0.03125), (-0.5, 1.0, 0.03125), (1.0, -0.5, 0.03125), (1.0, -1.0, 0.03125), (-0.5, -1.0, 0.03125), (-1.0, -1.0, 0.03125), (-1.0, -0.5, 0.03125), (0.625, -0.5, 0.03125), (0.5, -1.0, 0.03125), (0.0, -1.0, 0.03125), (-0.625, -0.5, 0.03125), (0.0, -0.5, 0.03125)], [], [(8, 13, 3, 2), (27, 25, 7, 6), (14, 19, 5, 4), (21, 31, 1, 0), (47, 14, 4, 28), (33, 34, 25, 26), (32, 13, 12, 35), (35, 12, 11, 38), (27, 6, 16, 41), (41, 16, 15, 44), (44, 15, 14, 47), (6, 7, 17, 16), (16, 17, 18, 15), (15, 18, 19, 14), (0, 1, 11, 10), (10, 11, 12, 9), (9, 12, 13, 8), (9, 46, 49, 10), (13, 32, 56, 50), (32, 22, 57, 56), (17, 7, 53, 54), (32, 33, 26, 22), (46, 45, 48, 49), (45, 44, 47, 48), (8, 43, 46, 9), (43, 42, 45, 46), (42, 41, 44, 45), (2, 23, 43, 8), (23, 24, 42, 43), (24, 27, 41, 42), (18, 37, 40, 19), (37, 36, 39, 40), (36, 35, 38, 39), (17, 34, 37, 18), (34, 33, 36, 37), (33, 32, 35, 36), (10, 49, 21, 0), (49, 48, 20, 21), (48, 47, 28, 20), (4, 5, 29, 28), (28, 29, 30, 20), (20, 30, 31, 21), (2, 3, 22, 23), (23, 22, 26, 24), (24, 26, 25, 27), (55, 54, 53, 52), (50, 56, 57, 51), (22, 3, 51, 57), (25, 34, 55, 52), (34, 17, 54, 55), (3, 13, 50, 51), (11, 1, 61, 62), (5, 19, 58, 59), (1, 31, 60, 61), (39, 38, 66, 67), (7, 25, 52, 53), (60, 66, 62, 61), (64, 63, 67, 65), (65, 67, 66, 60), (59, 58, 63, 64), (40, 39, 67, 63), (30, 29, 64, 65), (31, 30, 65, 60), (19, 40, 63, 58), (29, 5, 59, 64), (38, 11, 62, 66)])
_uv = me_cube_008.uv_layers.new(name='UVMap')
_uv.uv.foreach_set('vector', [0.7103, 0.05928, 0.7096, 0.05928, 0.7096, 0.03741, 0.7103, 0.03741, 0.7073, 0.0593, 0.7066, 0.0593, 0.7066, 0.03741, 0.7073, 0.03741, 0.7118, 0.05928, 0.7111, 0.05928, 0.7111, 0.03741, 0.7118, 0.03741, 0.7073, 0.1031, 0.7081, 0.1031, 0.7081, 0.1249, 0.7073, 0.1249, 0.6096, 0.05383, 0.6096, 0.03741, 0.6336, 0.03741, 0.6336, 0.0593, 0.6517, 0.8312, 0.6517, 0.8586, 0.6336, 0.8531, 0.6336, 0.8312, 0.6517, 0.8038, 0.6577, 0.7874, 0.6818, 0.7874, 0.6818, 0.8038, 0.6818, 0.8038, 0.6818, 0.7874, 0.7058, 0.7874, 0.7058, 0.8038, 0.5374, 0.0593, 0.5374, 0.03741, 0.5615, 0.03741, 0.5555, 0.05383, 0.5555, 0.05383, 0.5615, 0.03741, 0.5855, 0.03741, 0.5855, 0.05383, 0.5855, 0.05383, 0.5855, 0.03741, 0.6096, 0.03741, 0.6096, 0.05383, 0.7118, 0.1249, 0.7111, 0.1249, 0.7111, 0.103, 0.7118, 0.103, 0.7118, 0.103, 0.7111, 0.103, 0.7111, 0.08116, 0.7118, 0.08116, 0.7118, 0.08116, 0.7111, 0.08116, 0.7111, 0.05928, 0.7118, 0.05928, 0.7103, 0.1249, 0.7096, 0.1249, 0.7096, 0.103, 0.7103, 0.103, 0.7103, 0.103, 0.7096, 0.103, 0.7096, 0.08116, 0.7103, 0.08116, 0.7103, 0.08116, 0.7096, 0.08116, 0.7096, 0.05928, 0.7103, 0.05928, 0.5855, 0.125, 0.5855, 0.1086, 0.6096, 0.1086, 0.6096, 0.125, 0.6126, 0.125, 0.6126, 0.1412, 0.6118, 0.1412, 0.6118, 0.125, 0.6111, 0.125, 0.6111, 0.1417, 0.6103, 0.1417, 0.6103, 0.125, 0.7111, 0.103, 0.7111, 0.1249, 0.7103, 0.1249, 0.7103, 0.103, 0.6517, 0.8038, 0.6517, 0.8312, 0.6336, 0.8312, 0.6336, 0.8093, 0.5855, 0.1086, 0.5855, 0.0812, 0.6096, 0.0812, 0.6096, 0.1086, 0.5855, 0.0812, 0.5855, 0.05383, 0.6096, 0.05383, 0.6096, 0.0812, 0.5615, 0.125, 0.5555, 0.1086, 0.5855, 0.1086, 0.5855, 0.125, 0.5555, 0.1086, 0.5555, 0.0812, 0.5855, 0.0812, 0.5855, 0.1086, 0.5555, 0.0812, 0.5555, 0.05383, 0.5855, 0.05383, 0.5855, 0.0812, 0.5374, 0.125, 0.5374, 0.1031, 0.5555, 0.1086, 0.5615, 0.125, 0.5374, 0.1031, 0.5374, 0.0812, 0.5555, 0.0812, 0.5555, 0.1086, 0.5374, 0.0812, 0.5374, 0.0593, 0.5555, 0.05383, 0.5555, 0.0812, 0.6818, 0.875, 0.6818, 0.8586, 0.7058, 0.8586, 0.7058, 0.875, 0.6818, 0.8586, 0.6818, 0.8312, 0.7058, 0.8312, 0.7058, 0.8586, 0.6818, 0.8312, 0.6818, 0.8038, 0.7058, 0.8038, 0.7058, 0.8312, 0.6577, 0.875, 0.6517, 0.8586, 0.6818, 0.8586, 0.6818, 0.875, 0.6517, 0.8586, 0.6517, 0.8312, 0.6818, 0.8312, 0.6818, 0.8586, 0.6517, 0.8312, 0.6517, 0.8038, 0.6818, 0.8038, 0.6818, 0.8312, 0.6096, 0.125, 0.6096, 0.1086, 0.6336, 0.1031, 0.6336, 0.125, 0.6096, 0.1086, 0.6096, 0.0812, 0.6336, 0.0812, 0.6336, 0.1031, 0.6096, 0.0812, 0.6096, 0.05383, 0.6336, 0.0593, 0.6336, 0.0812, 0.7073, 0.03741, 0.7081, 0.03741, 0.7081, 0.05929, 0.7073, 0.05929, 0.7073, 0.05929, 0.7081, 0.05929, 0.7081, 0.08118, 0.7073, 0.08118, 0.7073, 0.08118, 0.7081, 0.08118, 0.7081, 0.1031, 0.7073, 0.1031, 0.7073, 0.125, 0.7066, 0.125, 0.7066, 0.1031, 0.7073, 0.1031, 0.7073, 0.1031, 0.7066, 0.1031, 0.7066, 0.0812, 0.7073, 0.0812, 0.7073, 0.0812, 0.7066, 0.0812, 0.7066, 0.0593, 0.7073, 0.0593, 0.5915, 0.1414, 0.5855, 0.125, 0.6096, 0.125, 0.6096, 0.1469, 0.5615, 0.1469, 0.5675, 0.1305, 0.5855, 0.125, 0.5855, 0.1469, 0.7066, 0.1031, 0.7066, 0.125, 0.7058, 0.125, 0.7058, 0.1031, 0.6103, 0.125, 0.6103, 0.1417, 0.6096, 0.1417, 0.6096, 0.125, 0.6118, 0.125, 0.6118, 0.1416, 0.6111, 0.1416, 0.6111, 0.125, 0.7096, 0.03741, 0.7096, 0.05928, 0.7088, 0.05928, 0.7088, 0.03741, 0.7096, 0.103, 0.7096, 0.1249, 0.7088, 0.1249, 0.7088, 0.103, 0.7111, 0.03741, 0.7111, 0.05928, 0.7103, 0.05928, 0.7103, 0.03741, 0.7081, 0.1249, 0.7081, 0.1031, 0.7088, 0.1031, 0.7088, 0.1249, 0.7126, 0.0812, 0.7126, 0.1086, 0.7118, 0.1086, 0.7118, 0.0812, 0.7066, 0.03741, 0.7066, 0.0593, 0.7058, 0.0593, 0.7058, 0.03741, 0.5374, 0.1907, 0.5615, 0.1962, 0.5615, 0.2126, 0.5374, 0.2126, 0.5374, 0.1469, 0.5615, 0.1414, 0.5615, 0.1688, 0.5374, 0.1688, 0.5374, 0.1688, 0.5615, 0.1688, 0.5615, 0.1962, 0.5374, 0.1907, 0.5374, 0.125, 0.5615, 0.125, 0.5615, 0.1414, 0.5374, 0.1469, 0.7126, 0.05383, 0.7126, 0.0812, 0.7118, 0.0812, 0.7118, 0.05383, 0.7081, 0.08118, 0.7081, 0.05929, 0.7088, 0.05929, 0.7088, 0.08118, 0.7081, 0.1031, 0.7081, 0.08118, 0.7088, 0.08118, 0.7088, 0.1031, 0.7126, 0.03741, 0.7126, 0.05383, 0.7118, 0.05383, 0.7118, 0.03741, 0.7081, 0.05929, 0.7081, 0.03741, 0.7088, 0.03741, 0.7088, 0.05929, 0.7126, 0.1086, 0.7126, 0.125, 0.7118, 0.125, 0.7118, 0.1086])
me_cube_008.materials.append(mat_roadtexture)
me_cube_008.use_remesh_fix_poles = True
me_cube_008.use_remesh_preserve_attributes = False
me_cube_008.use_mirror_vertex_groups = False
me_cube_008.update()
me_cube_009 = bpy.data.meshes.new('Cube.009')
me_cube_009.from_pydata([(-1.0, -1.0, 0.0), (-1.0, -1.0, 0.01562), (-1.0, 1.0, 0.0), (-1.0, 1.0, 0.01562), (1.0, -1.0, 0.0), (1.0, -1.0, 0.01562), (1.0, 1.0, 0.0), (1.0, 1.0, 0.01562), (-1.0, 0.5, 0.0), (-1.0, 0.0, 0.0), (-1.0, -0.5, 0.0), (-1.0, -0.5, 0.01562), (-1.0, 0.0, 0.01562), (-1.0, 0.5, 0.01562), (1.0, -0.5, 0.0), (1.0, 0.0, 0.0), (1.0, 0.5, 0.0), (1.0, 0.5, 0.01562), (1.0, 0.0, 0.01562), (1.0, -0.5, 0.01562), (-1.0, 0.5, 0.03125), (-1.0, 1.0, 0.03125), (1.0, 1.0, 0.03125), (1.0, -0.5, 0.03125), (1.0, -1.0, 0.03125), (-1.0, -1.0, 0.03125), (-1.0, -0.5, 0.03125), (1.0, 0.5, 0.03125)], [], [(8, 13, 3, 2), (2, 3, 7, 6), (14, 19, 5, 4), (4, 5, 1, 0), (10, 14, 4, 0), (7, 3, 21, 22), (1, 5, 24, 25), (17, 13, 12, 18), (18, 12, 11, 19), (2, 6, 16, 8), (8, 16, 15, 9), (9, 15, 14, 10), (6, 7, 17, 16), (16, 17, 18, 15), (15, 18, 19, 14), (0, 1, 11, 10), (10, 11, 12, 9), (9, 12, 13, 8), (23, 26, 25, 24), (22, 21, 20, 27), (17, 7, 22, 27), (5, 19, 23, 24), (19, 11, 26, 23), (11, 1, 25, 26), (13, 17, 27, 20), (3, 13, 20, 21)])
_uv = me_cube_009.uv_layers.new(name='UVMap')
_uv.uv.foreach_set('vector', [0.7106, 0.05972, 0.7098, 0.05972, 0.7098, 0.03795, 0.7106, 0.03795, 0.7061, 0.125, 0.7053, 0.125, 0.7053, 0.03795, 0.7061, 0.03795, 0.7076, 0.1032, 0.7083, 0.1032, 0.7083, 0.125, 0.7076, 0.125, 0.7061, 0.03795, 0.7068, 0.03795, 0.7068, 0.125, 0.7061, 0.125, 0.6094, 0.125, 0.6094, 0.03795, 0.6332, 0.03795, 0.6332, 0.125, 0.7053, 0.03795, 0.7053, 0.125, 0.7046, 0.125, 0.7046, 0.03795, 0.7068, 0.125, 0.7068, 0.03795, 0.7076, 0.03795, 0.7076, 0.125, 0.7433, 0.7255, 0.7433, 0.8125, 0.7195, 0.8125, 0.7195, 0.7255, 0.7195, 0.7255, 0.7195, 0.8125, 0.6957, 0.8125, 0.6957, 0.7255, 0.538, 0.125, 0.538, 0.03795, 0.5618, 0.03795, 0.5618, 0.125, 0.5618, 0.125, 0.5618, 0.03795, 0.5856, 0.03795, 0.5856, 0.125, 0.5856, 0.125, 0.5856, 0.03795, 0.6094, 0.03795, 0.6094, 0.125, 0.7076, 0.03795, 0.7083, 0.03795, 0.7083, 0.05972, 0.7076, 0.05972, 0.7076, 0.05972, 0.7083, 0.05972, 0.7083, 0.08148, 0.7076, 0.08148, 0.7076, 0.08148, 0.7083, 0.08148, 0.7083, 0.1032, 0.7076, 0.1032, 0.7106, 0.125, 0.7098, 0.125, 0.7098, 0.1032, 0.7106, 0.1032, 0.7106, 0.1032, 0.7098, 0.1032, 0.7098, 0.08148, 0.7106, 0.08148, 0.7106, 0.08148, 0.7098, 0.08148, 0.7098, 0.05972, 0.7106, 0.05972, 0.538, 0.212, 0.538, 0.125, 0.5618, 0.125, 0.5618, 0.212, 0.7046, 0.03795, 0.7046, 0.125, 0.6808, 0.125, 0.6808, 0.03795, 0.7083, 0.05972, 0.7083, 0.03795, 0.7091, 0.03795, 0.7091, 0.05972, 0.7083, 0.125, 0.7083, 0.1032, 0.7091, 0.1032, 0.7091, 0.125, 0.712, 0.03795, 0.712, 0.125, 0.7113, 0.125, 0.7113, 0.03795, 0.7098, 0.1032, 0.7098, 0.125, 0.7091, 0.125, 0.7091, 0.1032, 0.7106, 0.125, 0.7106, 0.03795, 0.7113, 0.03795, 0.7113, 0.125, 0.7098, 0.03795, 0.7098, 0.05972, 0.7091, 0.05972, 0.7091, 0.03795])
me_cube_009.materials.append(mat_roadtexture)
me_cube_009.use_remesh_fix_poles = True
me_cube_009.use_remesh_preserve_attributes = False
me_cube_009.use_mirror_vertex_groups = False
me_cube_009.update()
me_cube_010 = bpy.data.meshes.new('Cube.010')
me_cube_010.from_pydata([(-1.0, -1.0, 0.0), (-1.0, -1.0, 0.01562), (-1.0, 1.0, 0.0), (-1.0, 1.0, 0.01562), (1.0, -1.0, 0.0), (1.0, -1.0, 0.01562), (1.0, 1.0, 0.0), (1.0, 1.0, 0.01562), (-1.0, 0.5, 0.0), (-1.0, 0.0, 0.0), (-1.0, -0.5, 0.0), (-1.0, -0.5, 0.01562), (-1.0, 0.0, 0.01562), (-1.0, 0.5, 0.01562), (1.0, -0.5, 0.0), (1.0, 0.0, 0.0), (1.0, 0.5, 0.0), (1.0, 0.5, 0.01562), (1.0, 0.0, 0.01562), (1.0, -0.5, 0.01562), (-1.0, 0.5, 0.03125), (-1.0, 1.0, 0.03125), (1.0, 1.0, 0.03125), (1.0, -0.5, 0.03125), (1.0, -1.0, 0.03125), (-1.0, -1.0, 0.03125), (-1.0, -0.5, 0.03125), (1.0, 0.5, 0.03125)], [], [(8, 13, 3, 2), (2, 3, 7, 6), (14, 19, 5, 4), (4, 5, 1, 0), (10, 14, 4, 0), (7, 3, 21, 22), (1, 5, 24, 25), (17, 13, 12, 18), (18, 12, 11, 19), (2, 6, 16, 8), (8, 16, 15, 9), (9, 15, 14, 10), (6, 7, 17, 16), (16, 17, 18, 15), (15, 18, 19, 14), (0, 1, 11, 10), (10, 11, 12, 9), (9, 12, 13, 8), (23, 26, 25, 24), (22, 21, 20, 27), (17, 7, 22, 27), (5, 19, 23, 24), (19, 11, 26, 23), (11, 1, 25, 26), (13, 17, 27, 20), (3, 13, 20, 21)])
_uv = me_cube_010.uv_layers.new(name='UVMap')
_uv.uv.foreach_set('vector', [0.7106, 0.05972, 0.7098, 0.05972, 0.7098, 0.03795, 0.7106, 0.03795, 0.7061, 0.125, 0.7053, 0.125, 0.7053, 0.03795, 0.7061, 0.03795, 0.7076, 0.1032, 0.7083, 0.1032, 0.7083, 0.125, 0.7076, 0.125, 0.7061, 0.03795, 0.7068, 0.03795, 0.7068, 0.125, 0.7061, 0.125, 0.6094, 0.125, 0.6094, 0.03795, 0.6332, 0.03795, 0.6332, 0.125, 0.7053, 0.03795, 0.7053, 0.125, 0.7046, 0.125, 0.7046, 0.03795, 0.7068, 0.125, 0.7068, 0.03795, 0.7076, 0.03795, 0.7076, 0.125, 0.7433, 0.7255, 0.7433, 0.8125, 0.7195, 0.8125, 0.7195, 0.7255, 0.7195, 0.7255, 0.7195, 0.8125, 0.6957, 0.8125, 0.6957, 0.7255, 0.538, 0.125, 0.538, 0.03795, 0.5618, 0.03795, 0.5618, 0.125, 0.5618, 0.125, 0.5618, 0.03795, 0.5856, 0.03795, 0.5856, 0.125, 0.5856, 0.125, 0.5856, 0.03795, 0.6094, 0.03795, 0.6094, 0.125, 0.7076, 0.03795, 0.7083, 0.03795, 0.7083, 0.05972, 0.7076, 0.05972, 0.7076, 0.05972, 0.7083, 0.05972, 0.7083, 0.08148, 0.7076, 0.08148, 0.7076, 0.08148, 0.7083, 0.08148, 0.7083, 0.1032, 0.7076, 0.1032, 0.7106, 0.125, 0.7098, 0.125, 0.7098, 0.1032, 0.7106, 0.1032, 0.7106, 0.1032, 0.7098, 0.1032, 0.7098, 0.08148, 0.7106, 0.08148, 0.7106, 0.08148, 0.7098, 0.08148, 0.7098, 0.05972, 0.7106, 0.05972, 0.538, 0.212, 0.538, 0.125, 0.5618, 0.125, 0.5618, 0.212, 0.7046, 0.03795, 0.7046, 0.125, 0.6808, 0.125, 0.6808, 0.03795, 0.7083, 0.05972, 0.7083, 0.03795, 0.7091, 0.03795, 0.7091, 0.05972, 0.7083, 0.125, 0.7083, 0.1032, 0.7091, 0.1032, 0.7091, 0.125, 0.712, 0.03795, 0.712, 0.125, 0.7113, 0.125, 0.7113, 0.03795, 0.7098, 0.1032, 0.7098, 0.125, 0.7091, 0.125, 0.7091, 0.1032, 0.7106, 0.125, 0.7106, 0.03795, 0.7113, 0.03795, 0.7113, 0.125, 0.7098, 0.03795, 0.7098, 0.05972, 0.7091, 0.05972, 0.7091, 0.03795])
me_cube_010.materials.append(mat_roadtexture_001)
me_cube_010.use_remesh_fix_poles = True
me_cube_010.use_remesh_preserve_attributes = False
me_cube_010.use_mirror_vertex_groups = False
me_cube_010.update()
me_cube_011 = bpy.data.meshes.new('Cube.011')
me_cube_011.from_pydata([(-1.0, -1.0, 0.0), (-1.0, -1.0, 0.01562), (-1.0, 1.0, 0.0), (-1.0, 1.0, 0.01562), (1.0, -1.0, 0.0), (1.0, -1.0, 0.01562), (1.0, 1.0, 0.0), (1.0, 1.0, 0.01562), (-1.0, 0.5, 0.0), (-1.0, 0.0, 0.0), (-1.0, -0.5, 0.0), (-1.0, -0.5, 0.01562), (-1.0, 0.0, 0.01562), (-1.0, 0.5, 0.01562), (1.0, -0.5, 0.0), (1.0, 0.0, 0.0), (1.0, 0.5, 0.0), (1.0, 0.5, 0.01562), (1.0, 0.0, 0.01562), (1.0, -0.5, 0.01562), (0.0, -1.0, 0.0), (-0.5, -1.0, 0.0), (-0.5, 1.0, 0.01562), (-0.5, 1.0, 0.0), (0.0, 1.0, 0.0), (0.5, 1.0, 0.01562), (0.0, 1.0, 0.01562), (0.5, 1.0, 0.0), (0.5, -1.0, 0.0), (0.5, -1.0, 0.01562), (0.0, -1.0, 0.01562), (-0.5, -1.0, 0.01562), (-0.625, 0.625, 0.01562), (0.0, 0.625, 0.01562), (0.625, 0.625, 0.01562), (-0.625, 0.0, 0.01562), (0.0, 0.0, 0.01562), (0.625, 0.0, 0.01562), (-0.625, -0.5, 0.01562), (0.0, -0.5, 0.01562), (0.625, -0.5, 0.01562), (0.625, 0.625, 0.0), (0.0, 0.625, 0.0), (-0.625, 0.625, 0.0), (0.625, 0.0, 0.0), (0.0, 0.0, 0.0), (-0.625, 0.0, 0.0), (0.625, -0.5, 0.0), (0.0, -0.5, 0.0), (-0.625, -0.5, 0.0), (-1.0, 0.5, 0.03125), (-1.0, 1.0, 0.03125), (0.5, 1.0, 0.03125), (1.0, 1.0, 0.03125), (1.0, 0.5, 0.03125), (0.625, 0.625, 0.03125), (-0.625, 0.625, 0.03125), (-0.5, 1.0, 0.03125), (1.0, -0.5, 0.03125), (1.0, -1.0, 0.03125), (-0.5, -1.0, 0.03125), (-1.0, -1.0, 0.03125), (-1.0, -0.5, 0.03125), (0.625, -0.5, 0.03125), (0.5, -1.0, 0.03125), (0.0, -1.0, 0.03125), (-0.625, -0.5, 0.03125), (0.0, -0.5, 0.03125)], [], [(8, 13, 3, 2), (27, 25, 7, 6), (14, 19, 5, 4), (21, 31, 1, 0), (47, 14, 4, 28), (33, 34, 25, 26), (32, 13, 12, 35), (35, 12, 11, 38), (27, 6, 16, 41), (41, 16, 15, 44), (44, 15, 14, 47), (6, 7, 17, 16), (16, 17, 18, 15), (15, 18, 19, 14), (0, 1, 11, 10), (10, 11, 12, 9), (9, 12, 13, 8), (9, 46, 49, 10), (13, 32, 56, 50), (32, 22, 57, 56), (17, 7, 53, 54), (32, 33, 26, 22), (46, 45, 48, 49), (45, 44, 47, 48), (8, 43, 46, 9), (43, 42, 45, 46), (42, 41, 44, 45), (2, 23, 43, 8), (23, 24, 42, 43), (24, 27, 41, 42), (18, 37, 40, 19), (37, 36, 39, 40), (36, 35, 38, 39), (17, 34, 37, 18), (34, 33, 36, 37), (33, 32, 35, 36), (10, 49, 21, 0), (49, 48, 20, 21), (48, 47, 28, 20), (4, 5, 29, 28), (28, 29, 30, 20), (20, 30, 31, 21), (2, 3, 22, 23), (23, 22, 26, 24), (24, 26, 25, 27), (55, 54, 53, 52), (50, 56, 57, 51), (22, 3, 51, 57), (25, 34, 55, 52), (34, 17, 54, 55), (3, 13, 50, 51), (11, 1, 61, 62), (5, 19, 58, 59), (1, 31, 60, 61), (39, 38, 66, 67), (7, 25, 52, 53), (60, 66, 62, 61), (64, 63, 67, 65), (65, 67, 66, 60), (59, 58, 63, 64), (40, 39, 67, 63), (30, 29, 64, 65), (31, 30, 65, 60), (19, 40, 63, 58), (29, 5, 59, 64), (38, 11, 62, 66)])
_uv = me_cube_011.uv_layers.new(name='UVMap')
_uv.uv.foreach_set('vector', [0.7103, 0.05928, 0.7096, 0.05928, 0.7096, 0.03741, 0.7103, 0.03741, 0.7073, 0.0593, 0.7066, 0.0593, 0.7066, 0.03741, 0.7073, 0.03741, 0.7118, 0.05928, 0.7111, 0.05928, 0.7111, 0.03741, 0.7118, 0.03741, 0.7073, 0.1031, 0.7081, 0.1031, 0.7081, 0.1249, 0.7073, 0.1249, 0.6096, 0.05383, 0.6096, 0.03741, 0.6336, 0.03741, 0.6336, 0.0593, 0.6517, 0.8312, 0.6517, 0.8586, 0.6336, 0.8531, 0.6336, 0.8312, 0.6517, 0.8038, 0.6577, 0.7874, 0.6818, 0.7874, 0.6818, 0.8038, 0.6818, 0.8038, 0.6818, 0.7874, 0.7058, 0.7874, 0.7058, 0.8038, 0.5374, 0.0593, 0.5374, 0.03741, 0.5615, 0.03741, 0.5555, 0.05383, 0.5555, 0.05383, 0.5615, 0.03741, 0.5855, 0.03741, 0.5855, 0.05383, 0.5855, 0.05383, 0.5855, 0.03741, 0.6096, 0.03741, 0.6096, 0.05383, 0.7118, 0.1249, 0.7111, 0.1249, 0.7111, 0.103, 0.7118, 0.103, 0.7118, 0.103, 0.7111, 0.103, 0.7111, 0.08116, 0.7118, 0.08116, 0.7118, 0.08116, 0.7111, 0.08116, 0.7111, 0.05928, 0.7118, 0.05928, 0.7103, 0.1249, 0.7096, 0.1249, 0.7096, 0.103, 0.7103, 0.103, 0.7103, 0.103, 0.7096, 0.103, 0.7096, 0.08116, 0.7103, 0.08116, 0.7103, 0.08116, 0.7096, 0.08116, 0.7096, 0.05928, 0.7103, 0.05928, 0.5855, 0.125, 0.5855, 0.1086, 0.6096, 0.1086, 0.6096, 0.125, 0.6126, 0.125, 0.6126, 0.1412, 0.6118, 0.1412, 0.6118, 0.125, 0.6111, 0.125, 0.6111, 0.1417, 0.6103, 0.1417, 0.6103, 0.125, 0.7111, 0.103, 0.7111, 0.1249, 0.7103, 0.1249, 0.7103, 0.103, 0.6517, 0.8038, 0.6517, 0.8312, 0.6336, 0.8312, 0.6336, 0.8093, 0.5855, 0.1086, 0.5855, 0.0812, 0.6096, 0.0812, 0.6096, 0.1086, 0.5855, 0.0812, 0.5855, 0.05383, 0.6096, 0.05383, 0.6096, 0.0812, 0.5615, 0.125, 0.5555, 0.1086, 0.5855, 0.1086, 0.5855, 0.125, 0.5555, 0.1086, 0.5555, 0.0812, 0.5855, 0.0812, 0.5855, 0.1086, 0.5555, 0.0812, 0.5555, 0.05383, 0.5855, 0.05383, 0.5855, 0.0812, 0.5374, 0.125, 0.5374, 0.1031, 0.5555, 0.1086, 0.5615, 0.125, 0.5374, 0.1031, 0.5374, 0.0812, 0.5555, 0.0812, 0.5555, 0.1086, 0.5374, 0.0812, 0.5374, 0.0593, 0.5555, 0.05383, 0.5555, 0.0812, 0.6818, 0.875, 0.6818, 0.8586, 0.7058, 0.8586, 0.7058, 0.875, 0.6818, 0.8586, 0.6818, 0.8312, 0.7058, 0.8312, 0.7058, 0.8586, 0.6818, 0.8312, 0.6818, 0.8038, 0.7058, 0.8038, 0.7058, 0.8312, 0.6577, 0.875, 0.6517, 0.8586, 0.6818, 0.8586, 0.6818, 0.875, 0.6517, 0.8586, 0.6517, 0.8312, 0.6818, 0.8312, 0.6818, 0.8586, 0.6517, 0.8312, 0.6517, 0.8038, 0.6818, 0.8038, 0.6818, 0.8312, 0.6096, 0.125, 0.6096, 0.1086, 0.6336, 0.1031, 0.6336, 0.125, 0.6096, 0.1086, 0.6096, 0.0812, 0.6336, 0.0812, 0.6336, 0.1031, 0.6096, 0.0812, 0.6096, 0.05383, 0.6336, 0.0593, 0.6336, 0.0812, 0.7073, 0.03741, 0.7081, 0.03741, 0.7081, 0.05929, 0.7073, 0.05929, 0.7073, 0.05929, 0.7081, 0.05929, 0.7081, 0.08118, 0.7073, 0.08118, 0.7073, 0.08118, 0.7081, 0.08118, 0.7081, 0.1031, 0.7073, 0.1031, 0.7073, 0.125, 0.7066, 0.125, 0.7066, 0.1031, 0.7073, 0.1031, 0.7073, 0.1031, 0.7066, 0.1031, 0.7066, 0.0812, 0.7073, 0.0812, 0.7073, 0.0812, 0.7066, 0.0812, 0.7066, 0.0593, 0.7073, 0.0593, 0.5915, 0.1414, 0.5855, 0.125, 0.6096, 0.125, 0.6096, 0.1469, 0.5615, 0.1469, 0.5675, 0.1305, 0.5855, 0.125, 0.5855, 0.1469, 0.7066, 0.1031, 0.7066, 0.125, 0.7058, 0.125, 0.7058, 0.1031, 0.6103, 0.125, 0.6103, 0.1417, 0.6096, 0.1417, 0.6096, 0.125, 0.6118, 0.125, 0.6118, 0.1416, 0.6111, 0.1416, 0.6111, 0.125, 0.7096, 0.03741, 0.7096, 0.05928, 0.7088, 0.05928, 0.7088, 0.03741, 0.7096, 0.103, 0.7096, 0.1249, 0.7088, 0.1249, 0.7088, 0.103, 0.7111, 0.03741, 0.7111, 0.05928, 0.7103, 0.05928, 0.7103, 0.03741, 0.7081, 0.1249, 0.7081, 0.1031, 0.7088, 0.1031, 0.7088, 0.1249, 0.7126, 0.0812, 0.7126, 0.1086, 0.7118, 0.1086, 0.7118, 0.0812, 0.7066, 0.03741, 0.7066, 0.0593, 0.7058, 0.0593, 0.7058, 0.03741, 0.5374, 0.1907, 0.5615, 0.1962, 0.5615, 0.2126, 0.5374, 0.2126, 0.5374, 0.1469, 0.5615, 0.1414, 0.5615, 0.1688, 0.5374, 0.1688, 0.5374, 0.1688, 0.5615, 0.1688, 0.5615, 0.1962, 0.5374, 0.1907, 0.5374, 0.125, 0.5615, 0.125, 0.5615, 0.1414, 0.5374, 0.1469, 0.7126, 0.05383, 0.7126, 0.0812, 0.7118, 0.0812, 0.7118, 0.05383, 0.7081, 0.08118, 0.7081, 0.05929, 0.7088, 0.05929, 0.7088, 0.08118, 0.7081, 0.1031, 0.7081, 0.08118, 0.7088, 0.08118, 0.7088, 0.1031, 0.7126, 0.03741, 0.7126, 0.05383, 0.7118, 0.05383, 0.7118, 0.03741, 0.7081, 0.05929, 0.7081, 0.03741, 0.7088, 0.03741, 0.7088, 0.05929, 0.7126, 0.1086, 0.7126, 0.125, 0.7118, 0.125, 0.7118, 0.1086])
me_cube_011.materials.append(mat_roadtexture)
me_cube_011.use_remesh_fix_poles = True
me_cube_011.use_remesh_preserve_attributes = False
me_cube_011.use_mirror_vertex_groups = False
me_cube_011.update()
me_cube_012 = bpy.data.meshes.new('Cube.012')
me_cube_012.from_pydata([(-1.0, -1.0, 0.0), (-1.0, -1.0, 0.01562), (-1.0, 1.0, 0.0), (-1.0, 1.0, 0.01562), (1.0, -1.0, 0.0), (1.0, -1.0, 0.01562), (1.0, 1.0, 0.0), (1.0, 1.0, 0.01562), (-1.0, 0.5, 0.0), (-1.0, 0.0, 0.0), (-1.0, -0.5, 0.0), (-1.0, -0.5, 0.01562), (-1.0, 0.0, 0.01562), (-1.0, 0.5, 0.01562), (1.0, -0.5, 0.0), (1.0, 0.0, 0.0), (1.0, 0.5, 0.0), (1.0, 0.5, 0.01562), (1.0, 0.0, 0.01562), (1.0, -0.5, 0.01562), (-1.0, 0.5, 0.03125), (-1.0, 1.0, 0.03125), (1.0, 1.0, 0.03125), (1.0, -0.5, 0.03125), (1.0, -1.0, 0.03125), (-1.0, -1.0, 0.03125), (-1.0, -0.5, 0.03125), (1.0, 0.5, 0.03125)], [], [(8, 13, 3, 2), (2, 3, 7, 6), (14, 19, 5, 4), (4, 5, 1, 0), (10, 14, 4, 0), (7, 3, 21, 22), (1, 5, 24, 25), (17, 13, 12, 18), (18, 12, 11, 19), (2, 6, 16, 8), (8, 16, 15, 9), (9, 15, 14, 10), (6, 7, 17, 16), (16, 17, 18, 15), (15, 18, 19, 14), (0, 1, 11, 10), (10, 11, 12, 9), (9, 12, 13, 8), (23, 26, 25, 24), (22, 21, 20, 27), (17, 7, 22, 27), (5, 19, 23, 24), (19, 11, 26, 23), (11, 1, 25, 26), (13, 17, 27, 20), (3, 13, 20, 21)])
_uv = me_cube_012.uv_layers.new(name='UVMap')
_uv.uv.foreach_set('vector', [0.7106, 0.05972, 0.7098, 0.05972, 0.7098, 0.03795, 0.7106, 0.03795, 0.7061, 0.125, 0.7053, 0.125, 0.7053, 0.03795, 0.7061, 0.03795, 0.7076, 0.1032, 0.7083, 0.1032, 0.7083, 0.125, 0.7076, 0.125, 0.7061, 0.03795, 0.7068, 0.03795, 0.7068, 0.125, 0.7061, 0.125, 0.6094, 0.125, 0.6094, 0.03795, 0.6332, 0.03795, 0.6332, 0.125, 0.7053, 0.03795, 0.7053, 0.125, 0.7046, 0.125, 0.7046, 0.03795, 0.7068, 0.125, 0.7068, 0.03795, 0.7076, 0.03795, 0.7076, 0.125, 0.7433, 0.7255, 0.7433, 0.8125, 0.7195, 0.8125, 0.7195, 0.7255, 0.7195, 0.7255, 0.7195, 0.8125, 0.6957, 0.8125, 0.6957, 0.7255, 0.538, 0.125, 0.538, 0.03795, 0.5618, 0.03795, 0.5618, 0.125, 0.5618, 0.125, 0.5618, 0.03795, 0.5856, 0.03795, 0.5856, 0.125, 0.5856, 0.125, 0.5856, 0.03795, 0.6094, 0.03795, 0.6094, 0.125, 0.7076, 0.03795, 0.7083, 0.03795, 0.7083, 0.05972, 0.7076, 0.05972, 0.7076, 0.05972, 0.7083, 0.05972, 0.7083, 0.08148, 0.7076, 0.08148, 0.7076, 0.08148, 0.7083, 0.08148, 0.7083, 0.1032, 0.7076, 0.1032, 0.7106, 0.125, 0.7098, 0.125, 0.7098, 0.1032, 0.7106, 0.1032, 0.7106, 0.1032, 0.7098, 0.1032, 0.7098, 0.08148, 0.7106, 0.08148, 0.7106, 0.08148, 0.7098, 0.08148, 0.7098, 0.05972, 0.7106, 0.05972, 0.538, 0.212, 0.538, 0.125, 0.5618, 0.125, 0.5618, 0.212, 0.7046, 0.03795, 0.7046, 0.125, 0.6808, 0.125, 0.6808, 0.03795, 0.7083, 0.05972, 0.7083, 0.03795, 0.7091, 0.03795, 0.7091, 0.05972, 0.7083, 0.125, 0.7083, 0.1032, 0.7091, 0.1032, 0.7091, 0.125, 0.712, 0.03795, 0.712, 0.125, 0.7113, 0.125, 0.7113, 0.03795, 0.7098, 0.1032, 0.7098, 0.125, 0.7091, 0.125, 0.7091, 0.1032, 0.7106, 0.125, 0.7106, 0.03795, 0.7113, 0.03795, 0.7113, 0.125, 0.7098, 0.03795, 0.7098, 0.05972, 0.7091, 0.05972, 0.7091, 0.03795])
me_cube_012.materials.append(mat_roadtexture)
me_cube_012.use_remesh_fix_poles = True
me_cube_012.use_remesh_preserve_attributes = False
me_cube_012.use_mirror_vertex_groups = False
me_cube_012.update()
me_cube_013 = bpy.data.meshes.new('Cube.013')
me_cube_013.from_pydata([(-1.0, -1.0, 0.0), (-1.0, -1.0, 0.01562), (-1.0, 1.0, 0.0), (-1.0, 1.0, 0.01562), (1.0, -1.0, 0.0), (1.0, -1.0, 0.01562), (1.0, 1.0, 0.0), (1.0, 1.0, 0.01562), (-1.0, 0.5, 0.0), (-1.0, 0.0, 0.0), (-1.0, -0.5, 0.0), (-1.0, -0.5, 0.01562), (-1.0, 0.0, 0.01562), (-1.0, 0.5, 0.01562), (1.0, -0.5, 0.0), (1.0, 0.0, 0.0), (1.0, 0.5, 0.0), (1.0, 0.5, 0.01562), (1.0, 0.0, 0.01562), (1.0, -0.5, 0.01562), (0.0, -1.0, 0.0), (-0.5, -1.0, 0.0), (-0.5, 1.0, 0.01562), (-0.5, 1.0, 0.0), (0.0, 1.0, 0.0), (0.5, 1.0, 0.01562), (0.0, 1.0, 0.01562), (0.5, 1.0, 0.0), (0.5, -1.0, 0.0), (0.5, -1.0, 0.01562), (0.0, -1.0, 0.01562), (-0.5, -1.0, 0.01562), (-0.625, 0.625, 0.01562), (0.0, 0.625, 0.01562), (0.625, 0.625, 0.01562), (-0.625, 0.0, 0.01562), (0.0, 0.0, 0.01562), (0.625, 0.0, 0.01562), (-0.625, -0.625, 0.01562), (0.0, -0.625, 0.01562), (0.625, -0.625, 0.01562), (0.625, 0.625, 0.0), (0.0, 0.625, 0.0), (-0.625, 0.625, 0.0), (0.625, 0.0, 0.0), (0.0, 0.0, 0.0), (-0.625, 0.0, 0.0), (0.625, -0.625, 0.0), (0.0, -0.625, 0.0), (-0.625, -0.625, 0.0), (-1.0, 0.5, 0.03125), (-1.0, 1.0, 0.03125), (0.5, 1.0, 0.03125), (1.0, 1.0, 0.03125), (1.0, -0.5, 0.03125), (1.0, -1.0, 0.03125), (-0.5, -1.0, 0.03125), (-1.0, -1.0, 0.03125), (-1.0, -0.5, 0.03125), (1.0, 0.5, 0.03125), (0.625, 0.625, 0.03125), (0.625, -0.625, 0.03125), (-0.625, 0.625, 0.03125), (-0.5, 1.0, 0.03125), (0.5, -1.0, 0.03125), (-0.625, -0.625, 0.03125)], [], [(8, 13, 3, 2), (27, 25, 7, 6), (14, 19, 5, 4), (21, 31, 1, 0), (47, 14, 4, 28), (40, 39, 30, 29), (33, 34, 25, 26), (32, 13, 12, 35), (35, 12, 11, 38), (27, 6, 16, 41), (41, 16, 15, 44), (44, 15, 14, 47), (6, 7, 17, 16), (16, 17, 18, 15), (15, 18, 19, 14), (0, 1, 11, 10), (10, 11, 12, 9), (9, 12, 13, 8), (11, 1, 57, 58), (9, 46, 49, 10), (13, 32, 62, 50), (32, 22, 63, 62), (17, 7, 53, 59), (32, 33, 26, 22), (39, 38, 31, 30), (46, 45, 48, 49), (45, 44, 47, 48), (8, 43, 46, 9), (43, 42, 45, 46), (42, 41, 44, 45), (2, 23, 43, 8), (23, 24, 42, 43), (24, 27, 41, 42), (18, 37, 40, 19), (37, 36, 39, 40), (36, 35, 38, 39), (17, 34, 37, 18), (34, 33, 36, 37), (33, 32, 35, 36), (10, 49, 21, 0), (49, 48, 20, 21), (48, 47, 28, 20), (4, 5, 29, 28), (28, 29, 30, 20), (20, 30, 31, 21), (2, 3, 22, 23), (23, 22, 26, 24), (24, 26, 25, 27), (54, 61, 64, 55), (65, 58, 57, 56), (60, 59, 53, 52), (50, 62, 63, 51), (5, 19, 54, 55), (22, 3, 51, 63), (25, 34, 60, 52), (34, 17, 59, 60), (3, 13, 50, 51), (38, 11, 58, 65), (40, 29, 64, 61), (29, 5, 55, 64), (1, 31, 56, 57), (19, 40, 61, 54), (31, 38, 65, 56), (7, 25, 52, 53)])
_uv = me_cube_013.uv_layers.new(name='UVMap')
_uv.uv.foreach_set('vector', [0.7132, 0.1162, 0.7121, 0.1162, 0.7121, 0.09246, 0.7132, 0.09246, 0.7178, 0.1637, 0.7189, 0.1637, 0.7189, 0.1874, 0.7178, 0.1874, 0.7155, 0.1162, 0.7144, 0.1162, 0.7144, 0.09246, 0.7155, 0.09246, 0.7178, 0.1162, 0.7166, 0.1162, 0.7166, 0.09246, 0.7178, 0.09246, 0.6476, 0.1103, 0.6386, 0.09246, 0.6748, 0.09246, 0.6748, 0.1162, 0.6196, 0.7678, 0.6196, 0.7975, 0.5925, 0.7975, 0.5925, 0.7738, 0.7101, 0.7975, 0.7101, 0.7678, 0.7373, 0.7738, 0.7373, 0.7975, 0.7101, 0.8272, 0.7011, 0.845, 0.6649, 0.845, 0.6649, 0.8272, 0.6649, 0.8272, 0.6649, 0.845, 0.6287, 0.845, 0.6196, 0.8272, 0.53, 0.1162, 0.53, 0.09246, 0.5662, 0.09246, 0.5571, 0.1103, 0.5571, 0.1103, 0.5662, 0.09246, 0.6024, 0.09246, 0.6024, 0.1103, 0.6024, 0.1103, 0.6024, 0.09246, 0.6386, 0.09246, 0.6476, 0.1103, 0.7155, 0.1874, 0.7144, 0.1874, 0.7144, 0.1637, 0.7155, 0.1637, 0.7155, 0.1637, 0.7144, 0.1637, 0.7144, 0.1399, 0.7155, 0.1399, 0.7155, 0.1399, 0.7144, 0.1399, 0.7144, 0.1162, 0.7155, 0.1162, 0.7132, 0.1875, 0.7121, 0.1875, 0.7121, 0.1637, 0.7132, 0.1637, 0.7132, 0.1637, 0.7121, 0.1637, 0.7121, 0.14, 0.7132, 0.14, 0.7132, 0.14, 0.7121, 0.14, 0.7121, 0.1162, 0.7132, 0.1162, 0.7121, 0.1637, 0.7121, 0.1875, 0.711, 0.1875, 0.711, 0.1637, 0.6024, 0.1875, 0.6024, 0.1697, 0.6476, 0.1697, 0.6386, 0.1875, 0.6827, 0.205, 0.6827, 0.1875, 0.6838, 0.1875, 0.6838, 0.205, 0.6816, 0.1875, 0.6816, 0.205, 0.6804, 0.205, 0.6804, 0.1875, 0.7144, 0.1637, 0.7144, 0.1874, 0.7132, 0.1874, 0.7132, 0.1637, 0.7101, 0.8272, 0.7101, 0.7975, 0.7373, 0.7975, 0.7373, 0.8213, 0.6196, 0.7975, 0.6196, 0.8272, 0.5925, 0.8213, 0.5925, 0.7975, 0.6024, 0.1697, 0.6024, 0.14, 0.6476, 0.14, 0.6476, 0.1697, 0.6024, 0.14, 0.6024, 0.1103, 0.6476, 0.1103, 0.6476, 0.14, 0.5662, 0.1875, 0.5571, 0.1697, 0.6024, 0.1697, 0.6024, 0.1875, 0.5571, 0.1697, 0.5571, 0.14, 0.6024, 0.14, 0.6024, 0.1697, 0.5571, 0.14, 0.5571, 0.1103, 0.6024, 0.1103, 0.6024, 0.14, 0.53, 0.1875, 0.53, 0.1637, 0.5571, 0.1697, 0.5662, 0.1875, 0.53, 0.1637, 0.53, 0.14, 0.5571, 0.14, 0.5571, 0.1697, 0.53, 0.14, 0.53, 0.1162, 0.5571, 0.1103, 0.5571, 0.14, 0.6649, 0.75, 0.6649, 0.7678, 0.6196, 0.7678, 0.6287, 0.75, 0.6649, 0.7678, 0.6649, 0.7975, 0.6196, 0.7975, 0.6196, 0.7678, 0.6649, 0.7975, 0.6649, 0.8272, 0.6196, 0.8272, 0.6196, 0.7975, 0.7011, 0.75, 0.7101, 0.7678, 0.6649, 0.7678, 0.6649, 0.75, 0.7101, 0.7678, 0.7101, 0.7975, 0.6649, 0.7975, 0.6649, 0.7678, 0.7101, 0.7975, 0.7101, 0.8272, 0.6649, 0.8272, 0.6649, 0.7975, 0.6386, 0.1875, 0.6476, 0.1697, 0.6748, 0.1637, 0.6748, 0.1875, 0.6476, 0.1697, 0.6476, 0.14, 0.6748, 0.14, 0.6748, 0.1637, 0.6476, 0.14, 0.6476, 0.1103, 0.6748, 0.1162, 0.6748, 0.14, 0.7178, 0.1874, 0.7166, 0.1874, 0.7166, 0.1637, 0.7178, 0.1637, 0.7178, 0.1637, 0.7166, 0.1637, 0.7166, 0.1399, 0.7178, 0.1399, 0.7178, 0.1399, 0.7166, 0.1399, 0.7166, 0.1162, 0.7178, 0.1162, 0.7178, 0.09246, 0.7189, 0.09246, 0.7189, 0.1162, 0.7178, 0.1162, 0.7178, 0.1162, 0.7189, 0.1162, 0.7189, 0.1399, 0.7178, 0.1399, 0.7178, 0.1399, 0.7189, 0.1399, 0.7189, 0.1637, 0.7178, 0.1637, 0.711, 0.1637, 0.6838, 0.1578, 0.6748, 0.14, 0.711, 0.14, 0.6838, 0.1697, 0.711, 0.1637, 0.711, 0.1875, 0.6748, 0.1875, 0.6838, 0.134, 0.6748, 0.1162, 0.711, 0.1162, 0.711, 0.14, 0.6748, 0.1162, 0.6838, 0.0984, 0.711, 0.09246, 0.711, 0.1162, 0.7144, 0.09246, 0.7144, 0.1162, 0.7132, 0.1162, 0.7132, 0.09246, 0.7189, 0.1162, 0.7189, 0.09246, 0.72, 0.09246, 0.72, 0.1162, 0.6793, 0.1875, 0.6793, 0.2053, 0.6782, 0.2053, 0.6782, 0.1875, 0.6782, 0.1875, 0.6782, 0.2056, 0.677, 0.2056, 0.677, 0.1875, 0.7121, 0.09246, 0.7121, 0.1162, 0.711, 0.1162, 0.711, 0.09246, 0.6816, 0.205, 0.6816, 0.1875, 0.6827, 0.1875, 0.6827, 0.205, 0.6804, 0.1875, 0.6804, 0.2053, 0.6793, 0.2053, 0.6793, 0.1875, 0.7166, 0.1637, 0.7166, 0.1874, 0.7155, 0.1874, 0.7155, 0.1637, 0.7166, 0.09246, 0.7166, 0.1162, 0.7155, 0.1162, 0.7155, 0.09246, 0.6759, 0.2056, 0.6759, 0.1875, 0.677, 0.1875, 0.677, 0.2056, 0.6759, 0.1875, 0.6759, 0.2056, 0.6748, 0.2056, 0.6748, 0.1875, 0.7189, 0.1874, 0.7189, 0.1637, 0.72, 0.1637, 0.72, 0.1874])
me_cube_013.materials.append(mat_roadtexture)
me_cube_013.use_remesh_fix_poles = True
me_cube_013.use_remesh_preserve_attributes = False
me_cube_013.use_mirror_vertex_groups = False
me_cube_013.update()
me_cube_016 = bpy.data.meshes.new('Cube.016')
me_cube_016.from_pydata([(-1.0, -1.0, 0.0), (-1.0, -1.0, 0.01562), (-1.0, 1.0, 0.0), (-1.0, 1.0, 0.01562), (1.0, -1.0, 0.0), (1.0, -1.0, 0.01562), (1.0, 1.0, 0.0), (1.0, 1.0, 0.01562), (-1.0, 0.5, 0.0), (-1.0, 0.0, 0.0), (-1.0, -0.5, 0.0), (-1.0, -0.5, 0.01562), (-1.0, 0.0, 0.01562), (-1.0, 0.5, 0.01562), (1.0, -0.5, 0.0), (1.0, 0.0, 0.0), (1.0, 0.5, 0.0), (1.0, 0.5, 0.01562), (1.0, 0.0, 0.01562), (1.0, -0.5, 0.01562), (-1.0, 0.5, 0.03125), (-1.0, 1.0, 0.03125), (1.0, 1.0, 0.03125), (1.0, -0.5, 0.03125), (1.0, -1.0, 0.03125), (-1.0, -1.0, 0.03125), (-1.0, -0.5, 0.03125), (1.0, 0.5, 0.03125)], [], [(8, 13, 3, 2), (2, 3, 7, 6), (14, 19, 5, 4), (4, 5, 1, 0), (10, 14, 4, 0), (7, 3, 21, 22), (1, 5, 24, 25), (17, 13, 12, 18), (18, 12, 11, 19), (2, 6, 16, 8), (8, 16, 15, 9), (9, 15, 14, 10), (6, 7, 17, 16), (16, 17, 18, 15), (15, 18, 19, 14), (0, 1, 11, 10), (10, 11, 12, 9), (9, 12, 13, 8), (23, 26, 25, 24), (22, 21, 20, 27), (17, 7, 22, 27), (5, 19, 23, 24), (19, 11, 26, 23), (11, 1, 25, 26), (13, 17, 27, 20), (3, 13, 20, 21)])
_uv = me_cube_016.uv_layers.new(name='UVMap')
_uv.uv.foreach_set('vector', [0.7106, 0.05972, 0.7098, 0.05972, 0.7098, 0.03795, 0.7106, 0.03795, 0.7061, 0.125, 0.7053, 0.125, 0.7053, 0.03795, 0.7061, 0.03795, 0.7076, 0.1032, 0.7083, 0.1032, 0.7083, 0.125, 0.7076, 0.125, 0.7061, 0.03795, 0.7068, 0.03795, 0.7068, 0.125, 0.7061, 0.125, 0.6094, 0.125, 0.6094, 0.03795, 0.6332, 0.03795, 0.6332, 0.125, 0.7053, 0.03795, 0.7053, 0.125, 0.7046, 0.125, 0.7046, 0.03795, 0.7068, 0.125, 0.7068, 0.03795, 0.7076, 0.03795, 0.7076, 0.125, 0.7433, 0.7255, 0.7433, 0.8125, 0.7195, 0.8125, 0.7195, 0.7255, 0.7195, 0.7255, 0.7195, 0.8125, 0.6957, 0.8125, 0.6957, 0.7255, 0.538, 0.125, 0.538, 0.03795, 0.5618, 0.03795, 0.5618, 0.125, 0.5618, 0.125, 0.5618, 0.03795, 0.5856, 0.03795, 0.5856, 0.125, 0.5856, 0.125, 0.5856, 0.03795, 0.6094, 0.03795, 0.6094, 0.125, 0.7076, 0.03795, 0.7083, 0.03795, 0.7083, 0.05972, 0.7076, 0.05972, 0.7076, 0.05972, 0.7083, 0.05972, 0.7083, 0.08148, 0.7076, 0.08148, 0.7076, 0.08148, 0.7083, 0.08148, 0.7083, 0.1032, 0.7076, 0.1032, 0.7106, 0.125, 0.7098, 0.125, 0.7098, 0.1032, 0.7106, 0.1032, 0.7106, 0.1032, 0.7098, 0.1032, 0.7098, 0.08148, 0.7106, 0.08148, 0.7106, 0.08148, 0.7098, 0.08148, 0.7098, 0.05972, 0.7106, 0.05972, 0.538, 0.212, 0.538, 0.125, 0.5618, 0.125, 0.5618, 0.212, 0.7046, 0.03795, 0.7046, 0.125, 0.6808, 0.125, 0.6808, 0.03795, 0.7083, 0.05972, 0.7083, 0.03795, 0.7091, 0.03795, 0.7091, 0.05972, 0.7083, 0.125, 0.7083, 0.1032, 0.7091, 0.1032, 0.7091, 0.125, 0.712, 0.03795, 0.712, 0.125, 0.7113, 0.125, 0.7113, 0.03795, 0.7098, 0.1032, 0.7098, 0.125, 0.7091, 0.125, 0.7091, 0.1032, 0.7106, 0.125, 0.7106, 0.03795, 0.7113, 0.03795, 0.7113, 0.125, 0.7098, 0.03795, 0.7098, 0.05972, 0.7091, 0.05972, 0.7091, 0.03795])
me_cube_016.materials.append(mat_roadtexture_001)
me_cube_016.use_remesh_fix_poles = True
me_cube_016.use_remesh_preserve_attributes = False
me_cube_016.use_mirror_vertex_groups = False
me_cube_016.update()
me_cube_017 = bpy.data.meshes.new('Cube.017')
me_cube_017.from_pydata([(-1.0, -1.0, 0.0), (-1.0, -1.0, 0.01562), (-1.0, 1.0, 0.0), (-1.0, 1.0, 0.01562), (1.0, -1.0, 0.0), (1.0, -1.0, 0.01562), (1.0, 1.0, 0.0), (1.0, 1.0, 0.01562), (-1.0, 0.5, 0.0), (-1.0, 0.0, 0.0), (-1.0, -0.5, 0.0), (-1.0, -0.5, 0.01562), (-1.0, 0.0, 0.01562), (-1.0, 0.5, 0.01562), (1.0, -0.5, 0.0), (1.0, 0.0, 0.0), (1.0, 0.5, 0.0), (1.0, 0.5, 0.01562), (1.0, 0.0, 0.01562), (1.0, -0.5, 0.01562), (-1.0, 0.5, 0.03125), (-1.0, 1.0, 0.03125), (1.0, 1.0, 0.03125), (1.0, -0.5, 0.03125), (1.0, -1.0, 0.03125), (-1.0, -1.0, 0.03125), (-1.0, -0.5, 0.03125), (1.0, 0.5, 0.03125)], [], [(8, 13, 3, 2), (2, 3, 7, 6), (14, 19, 5, 4), (4, 5, 1, 0), (10, 14, 4, 0), (7, 3, 21, 22), (1, 5, 24, 25), (17, 13, 12, 18), (18, 12, 11, 19), (2, 6, 16, 8), (8, 16, 15, 9), (9, 15, 14, 10), (6, 7, 17, 16), (16, 17, 18, 15), (15, 18, 19, 14), (0, 1, 11, 10), (10, 11, 12, 9), (9, 12, 13, 8), (23, 26, 25, 24), (22, 21, 20, 27), (17, 7, 22, 27), (5, 19, 23, 24), (19, 11, 26, 23), (11, 1, 25, 26), (13, 17, 27, 20), (3, 13, 20, 21)])
_uv = me_cube_017.uv_layers.new(name='UVMap')
_uv.uv.foreach_set('vector', [0.7106, 0.05972, 0.7098, 0.05972, 0.7098, 0.03795, 0.7106, 0.03795, 0.7061, 0.125, 0.7053, 0.125, 0.7053, 0.03795, 0.7061, 0.03795, 0.7076, 0.1032, 0.7083, 0.1032, 0.7083, 0.125, 0.7076, 0.125, 0.7061, 0.03795, 0.7068, 0.03795, 0.7068, 0.125, 0.7061, 0.125, 0.6094, 0.125, 0.6094, 0.03795, 0.6332, 0.03795, 0.6332, 0.125, 0.7053, 0.03795, 0.7053, 0.125, 0.7046, 0.125, 0.7046, 0.03795, 0.7068, 0.125, 0.7068, 0.03795, 0.7076, 0.03795, 0.7076, 0.125, 0.7433, 0.7255, 0.7433, 0.8125, 0.7195, 0.8125, 0.7195, 0.7255, 0.7195, 0.7255, 0.7195, 0.8125, 0.6957, 0.8125, 0.6957, 0.7255, 0.538, 0.125, 0.538, 0.03795, 0.5618, 0.03795, 0.5618, 0.125, 0.5618, 0.125, 0.5618, 0.03795, 0.5856, 0.03795, 0.5856, 0.125, 0.5856, 0.125, 0.5856, 0.03795, 0.6094, 0.03795, 0.6094, 0.125, 0.7076, 0.03795, 0.7083, 0.03795, 0.7083, 0.05972, 0.7076, 0.05972, 0.7076, 0.05972, 0.7083, 0.05972, 0.7083, 0.08148, 0.7076, 0.08148, 0.7076, 0.08148, 0.7083, 0.08148, 0.7083, 0.1032, 0.7076, 0.1032, 0.7106, 0.125, 0.7098, 0.125, 0.7098, 0.1032, 0.7106, 0.1032, 0.7106, 0.1032, 0.7098, 0.1032, 0.7098, 0.08148, 0.7106, 0.08148, 0.7106, 0.08148, 0.7098, 0.08148, 0.7098, 0.05972, 0.7106, 0.05972, 0.538, 0.212, 0.538, 0.125, 0.5618, 0.125, 0.5618, 0.212, 0.7046, 0.03795, 0.7046, 0.125, 0.6808, 0.125, 0.6808, 0.03795, 0.7083, 0.05972, 0.7083, 0.03795, 0.7091, 0.03795, 0.7091, 0.05972, 0.7083, 0.125, 0.7083, 0.1032, 0.7091, 0.1032, 0.7091, 0.125, 0.712, 0.03795, 0.712, 0.125, 0.7113, 0.125, 0.7113, 0.03795, 0.7098, 0.1032, 0.7098, 0.125, 0.7091, 0.125, 0.7091, 0.1032, 0.7106, 0.125, 0.7106, 0.03795, 0.7113, 0.03795, 0.7113, 0.125, 0.7098, 0.03795, 0.7098, 0.05972, 0.7091, 0.05972, 0.7091, 0.03795])
me_cube_017.materials.append(mat_roadtexture)
me_cube_017.use_remesh_fix_poles = True
me_cube_017.use_remesh_preserve_attributes = False
me_cube_017.use_mirror_vertex_groups = False
me_cube_017.update()
me_cube_018 = bpy.data.meshes.new('Cube.018')
me_cube_018.from_pydata([(-1.0, -1.0, 0.0), (-1.0, -1.0, 0.01562), (-1.0, 1.0, 0.0), (-1.0, 1.0, 0.01562), (1.0, -1.0, 0.0), (1.0, -1.0, 0.01562), (1.0, 1.0, 0.0), (1.0, 1.0, 0.01562), (-1.0, 0.5, 0.0), (-1.0, 0.0, 0.0), (-1.0, -0.5, 0.0), (-1.0, -0.5, 0.01562), (-1.0, 0.0, 0.01562), (-1.0, 0.5, 0.01562), (1.0, -0.5, 0.0), (1.0, 0.0, 0.0), (1.0, 0.5, 0.0), (1.0, 0.5, 0.01562), (1.0, 0.0, 0.01562), (1.0, -0.5, 0.01562), (-1.0, 0.5, 0.03125), (-1.0, 1.0, 0.03125), (1.0, 1.0, 0.03125), (1.0, -0.5, 0.03125), (1.0, -1.0, 0.03125), (-1.0, -1.0, 0.03125), (-1.0, -0.5, 0.03125), (1.0, 0.5, 0.03125)], [], [(8, 13, 3, 2), (2, 3, 7, 6), (14, 19, 5, 4), (4, 5, 1, 0), (10, 14, 4, 0), (7, 3, 21, 22), (1, 5, 24, 25), (17, 13, 12, 18), (18, 12, 11, 19), (2, 6, 16, 8), (8, 16, 15, 9), (9, 15, 14, 10), (6, 7, 17, 16), (16, 17, 18, 15), (15, 18, 19, 14), (0, 1, 11, 10), (10, 11, 12, 9), (9, 12, 13, 8), (23, 26, 25, 24), (22, 21, 20, 27), (17, 7, 22, 27), (5, 19, 23, 24), (19, 11, 26, 23), (11, 1, 25, 26), (13, 17, 27, 20), (3, 13, 20, 21)])
_uv = me_cube_018.uv_layers.new(name='UVMap')
_uv.uv.foreach_set('vector', [0.7106, 0.05972, 0.7098, 0.05972, 0.7098, 0.03795, 0.7106, 0.03795, 0.7061, 0.125, 0.7053, 0.125, 0.7053, 0.03795, 0.7061, 0.03795, 0.7076, 0.1032, 0.7083, 0.1032, 0.7083, 0.125, 0.7076, 0.125, 0.7061, 0.03795, 0.7068, 0.03795, 0.7068, 0.125, 0.7061, 0.125, 0.6094, 0.125, 0.6094, 0.03795, 0.6332, 0.03795, 0.6332, 0.125, 0.7053, 0.03795, 0.7053, 0.125, 0.7046, 0.125, 0.7046, 0.03795, 0.7068, 0.125, 0.7068, 0.03795, 0.7076, 0.03795, 0.7076, 0.125, 0.7433, 0.7255, 0.7433, 0.8125, 0.7195, 0.8125, 0.7195, 0.7255, 0.7195, 0.7255, 0.7195, 0.8125, 0.6957, 0.8125, 0.6957, 0.7255, 0.538, 0.125, 0.538, 0.03795, 0.5618, 0.03795, 0.5618, 0.125, 0.5618, 0.125, 0.5618, 0.03795, 0.5856, 0.03795, 0.5856, 0.125, 0.5856, 0.125, 0.5856, 0.03795, 0.6094, 0.03795, 0.6094, 0.125, 0.7076, 0.03795, 0.7083, 0.03795, 0.7083, 0.05972, 0.7076, 0.05972, 0.7076, 0.05972, 0.7083, 0.05972, 0.7083, 0.08148, 0.7076, 0.08148, 0.7076, 0.08148, 0.7083, 0.08148, 0.7083, 0.1032, 0.7076, 0.1032, 0.7106, 0.125, 0.7098, 0.125, 0.7098, 0.1032, 0.7106, 0.1032, 0.7106, 0.1032, 0.7098, 0.1032, 0.7098, 0.08148, 0.7106, 0.08148, 0.7106, 0.08148, 0.7098, 0.08148, 0.7098, 0.05972, 0.7106, 0.05972, 0.538, 0.212, 0.538, 0.125, 0.5618, 0.125, 0.5618, 0.212, 0.7046, 0.03795, 0.7046, 0.125, 0.6808, 0.125, 0.6808, 0.03795, 0.7083, 0.05972, 0.7083, 0.03795, 0.7091, 0.03795, 0.7091, 0.05972, 0.7083, 0.125, 0.7083, 0.1032, 0.7091, 0.1032, 0.7091, 0.125, 0.712, 0.03795, 0.712, 0.125, 0.7113, 0.125, 0.7113, 0.03795, 0.7098, 0.1032, 0.7098, 0.125, 0.7091, 0.125, 0.7091, 0.1032, 0.7106, 0.125, 0.7106, 0.03795, 0.7113, 0.03795, 0.7113, 0.125, 0.7098, 0.03795, 0.7098, 0.05972, 0.7091, 0.05972, 0.7091, 0.03795])
me_cube_018.materials.append(mat_roadtexture_001)
me_cube_018.use_remesh_fix_poles = True
me_cube_018.use_remesh_preserve_attributes = False
me_cube_018.use_mirror_vertex_groups = False
me_cube_018.update()
me_cube_019 = bpy.data.meshes.new('Cube.019')
me_cube_019.from_pydata([(-1.0, -1.0, 0.0), (-1.0, -1.0, 0.01562), (-1.0, 1.0, 0.0), (-1.0, 1.0, 0.01562), (1.0, -1.0, 0.0), (1.0, -1.0, 0.01562), (1.0, 1.0, 0.0), (1.0, 1.0, 0.01562), (-1.0, 0.5, 0.0), (-1.0, 0.0, 0.0), (-1.0, -0.5, 0.0), (-1.0, -0.5, 0.01562), (-1.0, 0.0, 0.01562), (-1.0, 0.5, 0.01562), (1.0, -0.5, 0.0), (1.0, 0.0, 0.0), (1.0, 0.5, 0.0), (1.0, 0.5, 0.01562), (1.0, 0.0, 0.01562), (1.0, -0.5, 0.01562), (-1.0, 0.5, 0.03125), (-1.0, 1.0, 0.03125), (1.0, 1.0, 0.03125), (1.0, -0.5, 0.03125), (1.0, -1.0, 0.03125), (-1.0, -1.0, 0.03125), (-1.0, -0.5, 0.03125), (1.0, 0.5, 0.03125)], [], [(8, 13, 3, 2), (2, 3, 7, 6), (14, 19, 5, 4), (4, 5, 1, 0), (10, 14, 4, 0), (7, 3, 21, 22), (1, 5, 24, 25), (17, 13, 12, 18), (18, 12, 11, 19), (2, 6, 16, 8), (8, 16, 15, 9), (9, 15, 14, 10), (6, 7, 17, 16), (16, 17, 18, 15), (15, 18, 19, 14), (0, 1, 11, 10), (10, 11, 12, 9), (9, 12, 13, 8), (23, 26, 25, 24), (22, 21, 20, 27), (17, 7, 22, 27), (5, 19, 23, 24), (19, 11, 26, 23), (11, 1, 25, 26), (13, 17, 27, 20), (3, 13, 20, 21)])
_uv = me_cube_019.uv_layers.new(name='UVMap')
_uv.uv.foreach_set('vector', [0.7106, 0.05972, 0.7098, 0.05972, 0.7098, 0.03795, 0.7106, 0.03795, 0.7061, 0.125, 0.7053, 0.125, 0.7053, 0.03795, 0.7061, 0.03795, 0.7076, 0.1032, 0.7083, 0.1032, 0.7083, 0.125, 0.7076, 0.125, 0.7061, 0.03795, 0.7068, 0.03795, 0.7068, 0.125, 0.7061, 0.125, 0.6094, 0.125, 0.6094, 0.03795, 0.6332, 0.03795, 0.6332, 0.125, 0.7053, 0.03795, 0.7053, 0.125, 0.7046, 0.125, 0.7046, 0.03795, 0.7068, 0.125, 0.7068, 0.03795, 0.7076, 0.03795, 0.7076, 0.125, 0.7433, 0.7255, 0.7433, 0.8125, 0.7195, 0.8125, 0.7195, 0.7255, 0.7195, 0.7255, 0.7195, 0.8125, 0.6957, 0.8125, 0.6957, 0.7255, 0.538, 0.125, 0.538, 0.03795, 0.5618, 0.03795, 0.5618, 0.125, 0.5618, 0.125, 0.5618, 0.03795, 0.5856, 0.03795, 0.5856, 0.125, 0.5856, 0.125, 0.5856, 0.03795, 0.6094, 0.03795, 0.6094, 0.125, 0.7076, 0.03795, 0.7083, 0.03795, 0.7083, 0.05972, 0.7076, 0.05972, 0.7076, 0.05972, 0.7083, 0.05972, 0.7083, 0.08148, 0.7076, 0.08148, 0.7076, 0.08148, 0.7083, 0.08148, 0.7083, 0.1032, 0.7076, 0.1032, 0.7106, 0.125, 0.7098, 0.125, 0.7098, 0.1032, 0.7106, 0.1032, 0.7106, 0.1032, 0.7098, 0.1032, 0.7098, 0.08148, 0.7106, 0.08148, 0.7106, 0.08148, 0.7098, 0.08148, 0.7098, 0.05972, 0.7106, 0.05972, 0.538, 0.212, 0.538, 0.125, 0.5618, 0.125, 0.5618, 0.212, 0.7046, 0.03795, 0.7046, 0.125, 0.6808, 0.125, 0.6808, 0.03795, 0.7083, 0.05972, 0.7083, 0.03795, 0.7091, 0.03795, 0.7091, 0.05972, 0.7083, 0.125, 0.7083, 0.1032, 0.7091, 0.1032, 0.7091, 0.125, 0.712, 0.03795, 0.712, 0.125, 0.7113, 0.125, 0.7113, 0.03795, 0.7098, 0.1032, 0.7098, 0.125, 0.7091, 0.125, 0.7091, 0.1032, 0.7106, 0.125, 0.7106, 0.03795, 0.7113, 0.03795, 0.7113, 0.125, 0.7098, 0.03795, 0.7098, 0.05972, 0.7091, 0.05972, 0.7091, 0.03795])
me_cube_019.materials.append(mat_roadtexture)
me_cube_019.use_remesh_fix_poles = True
me_cube_019.use_remesh_preserve_attributes = False
me_cube_019.use_mirror_vertex_groups = False
me_cube_019.update()
me_cube = bpy.data.meshes.new('Cube')
me_cube.from_pydata([(-1.5, -1.0, -1.0), (-1.5, -1.0, 0.0), (-1.5, 1.0, -1.0), (-1.5, 1.0, 0.0), (1.5, -1.0, -1.0), (1.5, -1.0, 0.0), (1.5, 1.0, -1.0), (1.5, 1.0, 0.0), (-1.5, 0.0, -1.0), (-1.5, 0.0, 0.5), (1.5, 0.0, -1.0), (1.5, 0.0, 0.5), (-1.625, -1.25, -0.125), (-1.625, -1.25, 0.0), (-1.625, 1.25, -0.125), (-1.625, 1.25, 0.0), (1.625, -1.25, -0.125), (1.625, -1.25, 0.0), (1.625, 1.25, -0.125), (1.625, 1.25, 0.0), (-1.625, 0.0, 0.5), (-1.625, 0.0, 0.625), (1.625, 0.0, 0.5), (1.625, 0.0, 0.625)], [], [(8, 9, 3, 2), (2, 3, 7, 6), (10, 11, 5, 4), (4, 5, 1, 0), (8, 10, 4, 0), (11, 9, 1, 5), (7, 3, 9, 11), (2, 6, 10, 8), (6, 7, 11, 10), (0, 1, 9, 8), (20, 21, 15, 14), (14, 15, 19, 18), (22, 23, 17, 16), (16, 17, 13, 12), (20, 22, 16, 12), (23, 21, 13, 17), (19, 15, 21, 23), (14, 18, 22, 20), (18, 19, 23, 22), (12, 13, 21, 20)])
_uv = me_cube.uv_layers.new(name='UVMap')
_uv.uv.foreach_set('vector', [0.2315, 0.8271, 0.1841, 0.8271, 0.1999, 0.7977, 0.2315, 0.7977, 0.2631, 0.8198, 0.2315, 0.8198, 0.2315, 0.7316, 0.2631, 0.7316, 0.2315, 0.7684, 0.1841, 0.7684, 0.1999, 0.739, 0.2315, 0.739, 0.081, 0.739, 0.09513, 0.739, 0.09513, 0.8271, 0.081, 0.8271, 0.2628, 0.7316, 0.2628, 0.6435, 0.294, 0.6435, 0.294, 0.7316, 0.1305, 0.739, 0.1305, 0.8271, 0.09513, 0.8271, 0.09513, 0.739, 0.1517, 0.739, 0.1517, 0.8271, 0.1305, 0.8271, 0.1305, 0.739, 0.2315, 0.7316, 0.2315, 0.6435, 0.2628, 0.6435, 0.2628, 0.7316, 0.2315, 0.7977, 0.1999, 0.7977, 0.1841, 0.7684, 0.2315, 0.7684, 0.2315, 0.8565, 0.1999, 0.8565, 0.1841, 0.8271, 0.2315, 0.8271, 0.7671, 0.7684, 0.7631, 0.7684, 0.7829, 0.7316, 0.7868, 0.7316, 0.6556, 0.8345, 0.6517, 0.8345, 0.6517, 0.739, 0.6556, 0.739, 0.6644, 0.7757, 0.6604, 0.7757, 0.6802, 0.739, 0.6841, 0.739, 0.6591, 0.6435, 0.6609, 0.6435, 0.6609, 0.739, 0.6591, 0.739, 0.617, 0.739, 0.617, 0.6435, 0.6591, 0.6435, 0.6591, 0.739, 0.705, 0.6435, 0.705, 0.739, 0.6609, 0.739, 0.6609, 0.6435, 0.7315, 0.6435, 0.7315, 0.739, 0.705, 0.739, 0.705, 0.6435, 0.581, 0.739, 0.581, 0.6435, 0.617, 0.6435, 0.617, 0.739, 0.6841, 0.8124, 0.6802, 0.8124, 0.6604, 0.7757, 0.6644, 0.7757, 0.7868, 0.8051, 0.7829, 0.8051, 0.7631, 0.7684, 0.7671, 0.7684])
me_cube.use_remesh_fix_poles = True
me_cube.use_remesh_preserve_attributes = False
me_cube.use_mirror_vertex_groups = False
me_cube.update()

# ---- objects
ob_roadtile = bpy.data.objects.new('RoadTile', me_cube_014)
ob_roadintersection4way = bpy.data.objects.new('RoadIntersection4Way', me_cube_015)
ob_roadintersection3way = bpy.data.objects.new('RoadIntersection3Way', me_cube_000)
ob_roadtile8long = bpy.data.objects.new('RoadTile8Long', me_cube_001)
ob_roadtile4long = bpy.data.objects.new('RoadTile4Long', me_cube_002)
ob_roadtile8long_001 = bpy.data.objects.new('RoadTile8Long.001', me_cube_004)
ob_roadtile4long_001 = bpy.data.objects.new('RoadTile4Long.001', me_cube_006)
ob_roadtile8long_003 = bpy.data.objects.new('RoadTile8Long.003', me_cube_007)
ob_roadintersection3way_001 = bpy.data.objects.new('RoadIntersection3Way.001', me_cube_008)
ob_roadtile8long_004 = bpy.data.objects.new('RoadTile8Long.004', me_cube_009)
ob_roadtile4long_002 = bpy.data.objects.new('RoadTile4Long.002', me_cube_010)
ob_roadintersection3way_002 = bpy.data.objects.new('RoadIntersection3Way.002', me_cube_011)
ob_roadtile8long_002 = bpy.data.objects.new('RoadTile8Long.002', me_cube_012)
ob_roadintersection4way_001 = bpy.data.objects.new('RoadIntersection4Way.001', me_cube_013)
ob_roadtile4long_003 = bpy.data.objects.new('RoadTile4Long.003', me_cube_016)
ob_roadtile8long_005 = bpy.data.objects.new('RoadTile8Long.005', me_cube_017)
ob_roadtile4long_004 = bpy.data.objects.new('RoadTile4Long.004', me_cube_018)
ob_roadtile8long_006 = bpy.data.objects.new('RoadTile8Long.006', me_cube_019)
ob_cube = bpy.data.objects.new('Cube', me_cube)

# ---- transforms, parenting, visibility, modifiers, constraints
ob_roadtile.location = (-8.0, 0.0, 0.0)
ob_roadtile.lineart.crease_threshold = 0.0
ob_roadintersection4way.location = (0.0, 0.0, 0.0)
ob_roadintersection4way.lineart.crease_threshold = 0.0
ob_roadintersection3way.location = (-18.0, 0.0, 0.0)
ob_roadintersection3way.rotation_euler = (0.0, -0.0, -1.571)
ob_roadintersection3way.lineart.crease_threshold = 0.0
ob_roadtile8long.location = (-9.0, 0.0, 0.0)
ob_roadtile8long.scale = (8.0, 1.0, 1.0)
ob_roadtile8long.lineart.crease_threshold = 0.0
ob_roadtile4long.location = (0.0, -5.0, 0.0)
ob_roadtile4long.rotation_euler = (0.0, -0.0, -1.571)
ob_roadtile4long.scale = (4.0, 1.0, 1.0)
ob_roadtile4long.lineart.crease_threshold = 0.0
ob_roadtile8long_001.location = (9.0, 0.0, 0.0)
ob_roadtile8long_001.scale = (8.0, 1.0, 1.0)
ob_roadtile8long_001.lineart.crease_threshold = 0.0
ob_roadtile4long_001.location = (0.0, 5.0, 0.0)
ob_roadtile4long_001.rotation_euler = (0.0, -0.0, -1.571)
ob_roadtile4long_001.scale = (4.0, 1.0, 1.0)
ob_roadtile4long_001.lineart.crease_threshold = 0.0
ob_roadtile8long_003.location = (-18.0, 9.0, 0.0)
ob_roadtile8long_003.rotation_euler = (0.0, -0.0, -1.571)
ob_roadtile8long_003.scale = (8.0, 1.0, 1.0)
ob_roadtile8long_003.lineart.crease_threshold = 0.0
ob_roadintersection3way_001.location = (0.0, 10.0, 0.0)
ob_roadintersection3way_001.rotation_euler = (0.0, -0.0, -1.571)
ob_roadintersection3way_001.lineart.crease_threshold = 0.0
ob_roadtile8long_004.location = (9.0, 10.0, 0.0)
ob_roadtile8long_004.scale = (8.0, 1.0, 1.0)
ob_roadtile8long_004.lineart.crease_threshold = 0.0
ob_roadtile4long_002.location = (0.0, 15.0, 0.0)
ob_roadtile4long_002.rotation_euler = (0.0, -0.0, -1.571)
ob_roadtile4long_002.scale = (4.0, 1.0, 1.0)
ob_roadtile4long_002.lineart.crease_threshold = 0.0
ob_roadintersection3way_002.location = (0.0, -10.0, 0.0)
ob_roadintersection3way_002.lineart.crease_threshold = 0.0
ob_roadtile8long_002.location = (-9.0, -10.0, 0.0)
ob_roadtile8long_002.scale = (8.0, 1.0, 1.0)
ob_roadtile8long_002.lineart.crease_threshold = 0.0
ob_roadintersection4way_001.location = (-18.0, -10.0, 0.0)
ob_roadintersection4way_001.lineart.crease_threshold = 0.0
ob_roadtile4long_003.location = (-18.0, -5.0, 0.0)
ob_roadtile4long_003.rotation_euler = (0.0, -0.0, -1.571)
ob_roadtile4long_003.scale = (4.0, 1.0, 1.0)
ob_roadtile4long_003.lineart.crease_threshold = 0.0
ob_roadtile8long_005.location = (-27.0, -10.0, 0.0)
ob_roadtile8long_005.scale = (8.0, 1.0, 1.0)
ob_roadtile8long_005.lineart.crease_threshold = 0.0
ob_roadtile4long_004.location = (-18.0, -15.0, 0.0)
ob_roadtile4long_004.rotation_euler = (0.0, -0.0, -1.571)
ob_roadtile4long_004.scale = (4.0, 1.0, 1.0)
ob_roadtile4long_004.lineart.crease_threshold = 0.0
ob_roadtile8long_006.location = (9.0, -10.0, 0.0)
ob_roadtile8long_006.scale = (8.0, 1.0, 1.0)
ob_roadtile8long_006.lineart.crease_threshold = 0.0
ob_cube.location = (2.814, 2.56, 0.75)
ob_cube.scale = (0.75, 0.75, 0.75)
ob_cube.lineart.crease_threshold = 0.0

# ---- collection membership
scene.collection.objects.link(ob_roadtile)
scene.collection.objects.link(ob_roadintersection4way)
scene.collection.objects.link(ob_roadintersection3way)
scene.collection.objects.link(ob_roadtile8long)
scene.collection.objects.link(ob_roadtile4long)
scene.collection.objects.link(ob_roadtile8long_001)
scene.collection.objects.link(ob_roadtile4long_001)
scene.collection.objects.link(ob_roadtile8long_003)
scene.collection.objects.link(ob_roadintersection3way_001)
scene.collection.objects.link(ob_roadtile8long_004)
scene.collection.objects.link(ob_roadtile4long_002)
scene.collection.objects.link(ob_roadintersection3way_002)
scene.collection.objects.link(ob_roadtile8long_002)
scene.collection.objects.link(ob_roadintersection4way_001)
scene.collection.objects.link(ob_roadtile4long_003)
scene.collection.objects.link(ob_roadtile8long_005)
scene.collection.objects.link(ob_roadtile4long_004)
scene.collection.objects.link(ob_roadtile8long_006)
scene.collection.objects.link(ob_cube)

# ---- scene / render settings (as saved in the file)
scene.frame_start = 1; scene.frame_end = 250; scene.frame_set(48)
scene.render.engine = 'CYCLES'
scene.render.resolution_x = 4000
scene.render.resolution_y = 2000
scene.render.resolution_percentage = 50
scene.render.dither_intensity = 0.0
scene.cycles.use_denoising = False
scene.cycles.samples = 128
scene.cycles.sampling_pattern = 'TABULATED_SOBOL'
scene.cycles.use_adaptive_sampling = False
scene.cycles.use_light_tree = False
scene.cycles.blur_glossy = 0.0
scene.cycles.sample_clamp_indirect = 0.0
scene.view_settings.view_transform = 'Standard'
bpy.context.view_layer.update()

# ---- added for rendering (the .blend has no active camera and no usable light): camera, sun
cam_auto = bpy.data.cameras.new('AutoCamera')
cam_auto.lens = 50.0
cam_auto.sensor_width = 36.0
cam_auto.clip_end = 1045.97
ob_auto_camera = bpy.data.objects.new('AutoCamera', cam_auto)
scene.collection.objects.link(ob_auto_camera)
ob_auto_camera.location = (50.5997, -71.5197, 48.2892)
ob_auto_camera.rotation_euler = (1.09748, -7.21219e-08, 0.694738)
scene.camera = ob_auto_camera
light_auto_sun = bpy.data.lights.new('AutoSun', 'SUN')
light_auto_sun.energy = 3.0
light_auto_sun.angle = 0.0523599
ob_auto_sun = bpy.data.objects.new('AutoSun', light_auto_sun)
scene.collection.objects.link(ob_auto_sun)
ob_auto_sun.rotation_euler = (0.872665, 0.174533, 0.523599)
bpy.context.view_layer.update()
